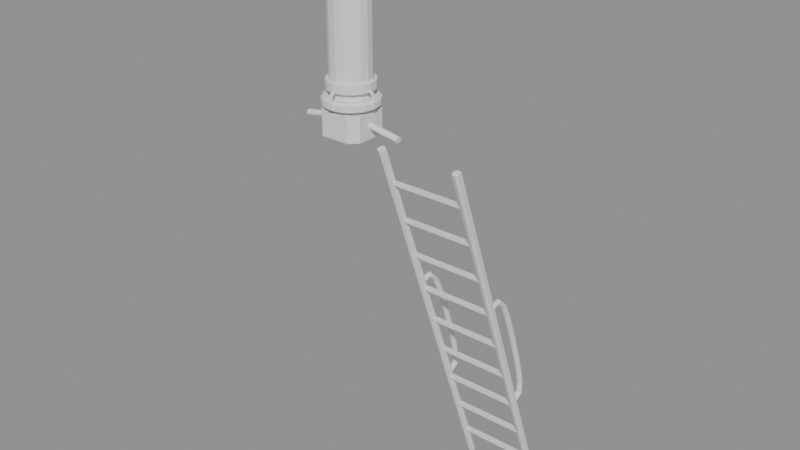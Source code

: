 # Source: submarine.blend  (saved by Blender 5.0.119; exported with 4.5.12 LTS)
import bpy
from mathutils import Matrix  # noqa: F401  (used for matrix-valued properties, if any)

bpy.ops.wm.read_factory_settings(use_empty=True)
scene = bpy.context.scene
scene.name = 'Modelled'

# ---- meshes
me_cube_007 = bpy.data.meshes.new('Cube.007')
me_cube_007.from_pydata([(2.387, -1.212, 3.255), (2.36, -1.215, 3.245), (2.349, -1.222, 3.219), (2.36, -1.229, 3.194), (2.387, -1.232, 3.183), (2.413, -1.229, 3.194), (2.424, -1.222, 3.219), (2.413, -1.215, 3.245), (2.387, -1.08, 3.136), (2.36, -1.09, 3.13), (2.349, -1.112, 3.116), (2.36, -1.134, 3.102), (2.387, -1.144, 3.096), (2.413, -1.134, 3.102), (2.424, -1.112, 3.116), (2.413, -1.09, 3.13), (2.387, -1.007, 2.994), (2.36, -1.017, 2.989), (2.349, -1.042, 2.978), (2.36, -1.066, 2.967), (2.387, -1.076, 2.963), (2.413, -1.066, 2.967), (2.424, -1.042, 2.978), (2.413, -1.017, 2.989), (2.387, -0.9477, 2.849), (2.36, -0.958, 2.845), (2.349, -0.9828, 2.835), (2.36, -1.008, 2.825), (2.387, -1.018, 2.821), (2.413, -1.008, 2.825), (2.424, -0.9828, 2.835), (2.413, -0.958, 2.845), (2.387, -0.8936, 2.703), (2.36, -0.9039, 2.699), (2.349, -0.9289, 2.69), (2.36, -0.954, 2.681), (2.387, -0.9643, 2.677), (2.413, -0.954, 2.681), (2.424, -0.9289, 2.69), (2.413, -0.9039, 2.699), (2.387, -0.8422, 2.556), (2.36, -0.8526, 2.552), (2.349, -0.8777, 2.544), (2.36, -0.9029, 2.535), (2.387, -0.9133, 2.531), (2.413, -0.9029, 2.535), (2.424, -0.8777, 2.544), (2.413, -0.8526, 2.552), (2.387, -0.7924, 2.409), (2.36, -0.8028, 2.405), (2.349, -0.8281, 2.397), (2.36, -0.8533, 2.389), (2.387, -0.8638, 2.385), (2.413, -0.8533, 2.389), (2.424, -0.8281, 2.397), (2.413, -0.8028, 2.405), (2.387, -0.744, 2.261), (2.36, -0.7545, 2.258), (2.349, -0.7798, 2.25), (2.36, -0.8051, 2.242), (2.387, -0.8156, 2.238), (2.413, -0.8051, 2.242), (2.424, -0.7798, 2.25), (2.413, -0.7545, 2.258), (2.387, -0.6977, 2.113), (2.36, -0.7082, 2.109), (2.349, -0.7337, 2.102), (2.36, -0.7592, 2.094), (2.387, -0.7697, 2.091), (2.413, -0.7592, 2.094), (2.424, -0.7337, 2.102), (2.413, -0.7082, 2.109), (2.387, -0.6546, 1.962), (2.36, -0.6653, 1.96), (2.349, -0.691, 1.953), (2.36, -0.7168, 1.946), (2.387, -0.7274, 1.943), (2.413, -0.7168, 1.946), (2.424, -0.691, 1.953), (2.413, -0.6653, 1.96), (2.387, -0.6208, 1.807), (2.36, -0.6317, 1.806), (2.349, -0.658, 1.802), (2.36, -0.6843, 1.798), (2.387, -0.6952, 1.796), (2.413, -0.6843, 1.798), (2.424, -0.658, 1.802), (2.413, -0.6317, 1.806), (2.387, -0.6279, 1.633), (2.36, -0.6379, 1.638), (2.349, -0.6619, 1.649), (2.36, -0.686, 1.661), (2.387, -0.6959, 1.665), (2.413, -0.686, 1.661), (2.424, -0.6619, 1.649), (2.413, -0.6379, 1.638), (1.38, -1.212, 3.255), (1.353, -1.215, 3.245), (1.342, -1.222, 3.219), (1.353, -1.229, 3.194), (1.38, -1.232, 3.183), (1.406, -1.229, 3.194), (1.417, -1.222, 3.219), (1.406, -1.215, 3.245), (1.38, -1.08, 3.136), (1.353, -1.09, 3.13), (1.342, -1.112, 3.116), (1.353, -1.134, 3.102), (1.38, -1.144, 3.096), (1.406, -1.134, 3.102), (1.417, -1.112, 3.116), (1.406, -1.09, 3.13), (1.38, -1.007, 2.994), (1.353, -1.017, 2.989), (1.342, -1.042, 2.978), (1.353, -1.066, 2.967), (1.38, -1.076, 2.963), (1.406, -1.066, 2.967), (1.417, -1.042, 2.978), (1.406, -1.017, 2.989), (1.38, -0.9477, 2.849), (1.353, -0.958, 2.845), (1.342, -0.9828, 2.835), (1.353, -1.008, 2.825), (1.38, -1.018, 2.821), (1.406, -1.008, 2.825), (1.417, -0.9828, 2.835), (1.406, -0.958, 2.845), (1.38, -0.8936, 2.703), (1.353, -0.9039, 2.699), (1.342, -0.9289, 2.69), (1.353, -0.954, 2.681), (1.38, -0.9643, 2.677), (1.406, -0.954, 2.681), (1.417, -0.9289, 2.69), (1.406, -0.9039, 2.699), (1.38, -0.8422, 2.556), (1.353, -0.8526, 2.552), (1.342, -0.8777, 2.544), (1.353, -0.9029, 2.535), (1.38, -0.9133, 2.531), (1.406, -0.9029, 2.535), (1.417, -0.8777, 2.544), (1.406, -0.8526, 2.552), (1.38, -0.7924, 2.409), (1.353, -0.8028, 2.405), (1.342, -0.8281, 2.397), (1.353, -0.8533, 2.389), (1.38, -0.8638, 2.385), (1.406, -0.8533, 2.389), (1.417, -0.8281, 2.397), (1.406, -0.8028, 2.405), (1.38, -0.744, 2.261), (1.353, -0.7545, 2.258), (1.342, -0.7798, 2.25), (1.353, -0.8051, 2.242), (1.38, -0.8156, 2.238), (1.406, -0.8051, 2.242), (1.417, -0.7798, 2.25), (1.406, -0.7545, 2.258), (1.38, -0.6977, 2.113), (1.353, -0.7082, 2.109), (1.342, -0.7337, 2.102), (1.353, -0.7592, 2.094), (1.38, -0.7697, 2.091), (1.406, -0.7592, 2.094), (1.417, -0.7337, 2.102), (1.406, -0.7082, 2.109), (1.38, -0.6546, 1.962), (1.353, -0.6653, 1.96), (1.342, -0.691, 1.953), (1.353, -0.7168, 1.946), (1.38, -0.7274, 1.943), (1.406, -0.7168, 1.946), (1.417, -0.691, 1.953), (1.406, -0.6653, 1.96), (1.38, -0.6208, 1.807), (1.353, -0.6317, 1.806), (1.342, -0.658, 1.802), (1.353, -0.6843, 1.798), (1.38, -0.6952, 1.796), (1.406, -0.6843, 1.798), (1.417, -0.658, 1.802), (1.406, -0.6317, 1.806), (1.38, -0.6279, 1.633), (1.353, -0.6379, 1.638), (1.342, -0.6619, 1.649), (1.353, -0.686, 1.661), (1.38, -0.6959, 1.665), (1.406, -0.686, 1.661), (1.417, -0.6619, 1.649), (1.406, -0.6379, 1.638), (2.379, -2.051, 5.169), (2.438, -0.1996, -0.01446), (2.431, -2.062, 5.165), (2.434, -2.12, 5.144), (2.436, -0.2351, -0.02736), (2.406, -0.2572, -0.03542), (2.403, -2.14, 5.136), (2.368, -0.255, -0.03462), (2.339, -0.204, -0.01606), (2.352, -2.129, 5.14), (2.348, -2.071, 5.161), (2.401, -0.1641, -0.001546), (1.385, -2.05, 5.169), (1.432, -0.2121, -0.01898), (1.431, -2.073, 5.16), (1.418, -2.13, 5.14), (1.42, -0.2456, -0.03118), (1.385, -0.2592, -0.03616), (1.382, -2.142, 5.136), (1.349, -0.2476, -0.0319), (1.336, -0.1911, -0.01135), (1.336, -2.118, 5.144), (1.349, -2.061, 5.165), (1.407, -0.1685, -0.003116), (1.385, -0.7286, 1.524), (2.384, -0.7286, 1.524), (1.385, -0.9194, 2.054), (2.384, -0.9194, 2.054), (1.385, -1.11, 2.584), (2.384, -1.11, 2.584), (1.385, -1.301, 3.114), (2.384, -1.301, 3.114), (1.385, -1.492, 3.643), (2.384, -1.492, 3.643), (1.385, -1.682, 4.173), (2.384, -1.682, 4.173), (1.385, -1.873, 4.703), (2.384, -1.873, 4.703), (1.387, -1.873, 4.684), (1.393, -1.873, 4.674), (1.429, -1.905, 4.703), (1.387, -1.88, 4.703), (1.426, -1.709, 4.173), (1.389, -1.687, 4.173), (1.429, -1.894, 4.674), (1.426, -1.699, 4.144), (1.399, -1.682, 4.144), (1.389, -1.682, 4.16), (1.424, -1.514, 3.643), (1.391, -1.495, 3.643), (1.391, -1.492, 3.635), (1.404, -1.492, 3.615), (1.422, -1.318, 3.114), (1.394, -1.302, 3.114), (1.424, -1.503, 3.615), (1.421, -1.308, 3.085), (1.41, -1.301, 3.085), (1.394, -1.301, 3.111), (1.397, -1.11, 2.584), (1.415, -1.11, 2.555), (1.419, -1.123, 2.584), (1.419, -1.112, 2.555), (1.417, -0.9275, 2.054), (1.403, -0.9194, 2.054), (1.417, -0.9194, 2.032), (1.414, -0.732, 1.524), (1.408, -0.7286, 1.524), (1.414, -0.7286, 1.515), (1.385, -1.873, 4.683), (1.385, -1.88, 4.703), (1.385, -1.689, 4.173), (1.385, -1.682, 4.156), (1.385, -1.497, 3.643), (1.385, -1.492, 3.629), (1.385, -1.305, 3.114), (1.385, -1.301, 3.102), (1.394, -1.11, 2.584), (1.385, -1.11, 2.576), (1.385, -1.113, 2.584), (1.385, -0.9213, 2.054), (1.391, -0.9194, 2.054), (1.385, -0.9194, 2.049), (1.385, -0.7294, 1.524), (1.388, -0.7286, 1.524), (1.385, -0.7286, 1.522), (1.431, -1.909, 4.703), (1.431, -1.719, 4.173), (1.431, -1.899, 4.674), (1.431, -1.708, 4.144), (1.431, -1.528, 3.643), (1.432, -1.338, 3.114), (1.432, -1.518, 3.615), (1.432, -1.327, 3.085), (1.432, -1.148, 2.584), (1.432, -1.137, 2.555), (1.432, -0.9571, 2.054), (1.418, -0.9194, 2.025), (1.432, -0.9467, 2.025), (1.432, -0.7667, 1.524), (1.432, -0.7563, 1.495), (1.418, -0.7286, 1.495), (1.432, -0.5763, 0.9946), (1.412, -0.5379, 0.9946), (1.418, -0.5379, 0.9657), (1.432, -0.5659, 0.9657), (1.412, -0.3471, 0.4649), (1.418, -0.3471, 0.436), (1.432, -0.3859, 0.4649), (1.432, -0.3756, 0.436), (1.421, -1.946, 4.674), (1.424, -1.946, 4.703), (1.424, -1.755, 4.173), (1.422, -1.755, 4.144), (1.424, -1.565, 3.643), (1.424, -1.374, 3.114), (1.42, -0.6108, 0.971), (1.415, -0.6108, 0.9657), (1.42, -0.6088, 0.9657), (1.42, -0.4158, 0.436), (1.41, -0.42, 0.436), (1.42, -0.42, 0.4475), (1.422, -1.565, 3.615), (1.421, -1.374, 3.085), (1.424, -1.183, 2.584), (1.421, -1.183, 2.555), (1.424, -0.9923, 2.054), (1.42, -0.9923, 2.025), (1.42, -0.8015, 1.495), (1.423, -0.8015, 1.524), (1.422, -0.6108, 0.9946), (1.422, -0.42, 0.4649), (2.381, -1.873, 4.681), (2.384, -1.873, 4.68), (2.384, -1.882, 4.703), (2.381, -1.881, 4.703), (2.383, -1.688, 4.173), (2.384, -1.688, 4.173), (2.384, -1.682, 4.158), (2.383, -1.682, 4.159), (2.347, -1.906, 4.703), (2.347, -1.896, 4.674), (2.347, -1.715, 4.173), (2.346, -1.704, 4.144), (2.346, -1.524, 3.643), (2.346, -1.513, 3.615), (2.345, -1.333, 3.114), (2.345, -1.322, 3.085), (2.344, -1.142, 2.584), (2.343, -0.9507, 2.054), (2.344, -1.131, 2.555), (2.343, -0.9402, 2.025), (2.342, -0.7596, 1.524), (2.342, -0.7492, 1.495), (2.341, -0.5685, 0.9946), (2.341, -0.5581, 0.9657), (2.34, -0.3775, 0.4649), (2.34, -0.367, 0.436), (2.378, -1.873, 4.674), (2.376, -1.682, 4.144), (2.384, -1.492, 3.633), (2.384, -1.496, 3.643), (2.375, -1.492, 3.615), (2.384, -1.304, 3.114), (2.384, -1.301, 3.105), (2.374, -1.301, 3.085), (2.384, -1.112, 2.584), (2.384, -1.11, 2.578), (2.372, -1.11, 2.555), (2.384, -0.9205, 2.054), (2.371, -0.9194, 2.025), (2.384, -0.9194, 2.051), (2.384, -0.7286, 1.524), (2.384, -0.7288, 1.524), (2.37, -0.7286, 1.495), (2.383, -0.5379, 0.9946), (2.369, -0.5379, 0.9657), (2.382, -0.3471, 0.4649), (2.367, -0.3471, 0.436), (2.35, -1.946, 4.703), (2.35, -1.946, 4.674), (2.349, -1.755, 4.173), (2.349, -1.755, 4.144), (2.348, -1.565, 3.643), (2.348, -1.559, 3.615), (2.348, -1.565, 3.628), (2.347, -1.372, 3.114), (2.347, -1.362, 3.085), (2.346, -1.175, 2.584), (2.344, -0.9769, 2.054), (2.345, -1.164, 2.555), (2.344, -0.9661, 2.025), (2.343, -0.7791, 1.524), (2.343, -0.7683, 1.495), (2.342, -0.5813, 0.9946), (2.342, -0.5705, 0.9657), (2.34, -0.3836, 0.4649), (2.34, -0.3728, 0.436), (2.351, -1.565, 3.615), (2.348, -1.374, 3.114), (2.353, -1.374, 3.085), (2.355, -1.183, 2.555), (2.35, -1.183, 2.584), (2.357, -0.9923, 2.025), (2.352, -0.9923, 2.054), (2.354, -0.8015, 1.524), (2.359, -0.8015, 1.495), (2.356, -0.6108, 0.9946), (2.362, -0.6108, 0.9657), (2.359, -0.42, 0.4649), (2.364, -0.42, 0.436), (1.38, -1.352, 3.236), (1.376, -1.352, 3.235), (1.353, -1.357, 3.225), (1.368, -1.354, 3.232), (1.372, -1.353, 3.233), (1.393, -1.345, 3.232), (1.406, -1.35, 3.226), (1.342, -1.361, 3.198), (1.417, -1.347, 3.2), (1.344, -1.353, 3.204), (1.406, -1.332, 3.176), (1.353, -1.339, 3.175), (1.344, -1.35, 3.195), (1.38, -1.326, 3.167), (1.393, -1.323, 3.173), (1.369, -1.331, 3.17), (1.377, -1.327, 3.167), (1.372, -1.33, 3.169), (1.38, -0.7674, 1.623), (1.384, -0.7654, 1.623), (1.353, -0.7717, 1.609), (1.342, -0.7661, 1.582), (1.406, -0.7607, 1.615), (1.4, -0.7586, 1.62), (1.399, -0.7593, 1.62), (1.394, -0.7613, 1.621), (1.4, -0.7395, 1.567), (1.406, -0.743, 1.567), (1.353, -0.7539, 1.56), (1.417, -0.7602, 1.586), (1.414, -0.7537, 1.583), (1.414, -0.7582, 1.595), (1.38, -0.7425, 1.555), (1.385, -0.7417, 1.558), (1.399, -0.7397, 1.566), (1.394, -0.7403, 1.564), (2.387, -1.346, 3.237), (2.387, -1.347, 3.237), (2.36, -1.361, 3.224), (2.413, -1.348, 3.226), (2.349, -1.36, 3.198), (2.424, -1.346, 3.2), (2.42, -1.345, 3.212), (2.419, -1.337, 3.191), (2.413, -1.33, 3.177), (2.36, -1.343, 3.174), (2.388, -1.321, 3.168), (2.387, -1.321, 3.167), (2.387, -0.7636, 1.626), (2.394, -0.7581, 1.626), (2.36, -0.7759, 1.606), (2.349, -0.7736, 1.577), (2.413, -0.7612, 1.615), (2.41, -0.7591, 1.618), (2.413, -0.7436, 1.567), (2.41, -0.7406, 1.567), (2.36, -0.7581, 1.557), (2.424, -0.7621, 1.585), (2.394, -0.7353, 1.564), (2.387, -0.7388, 1.557)], [], [(1, 0, 7, 6, 5, 4, 3, 2), (0, 8, 9, 1), (1, 9, 10, 2), (2, 10, 11, 3), (3, 11, 12, 4), (4, 12, 13, 5), (5, 13, 14, 6), (9, 8, 15, 14, 13, 12, 11, 10), (6, 14, 15, 7), (7, 15, 8, 0), (8, 16, 17, 9), (9, 17, 18, 10), (10, 18, 19, 11), (11, 19, 20, 12), (12, 20, 21, 13), (13, 21, 22, 14), (17, 16, 23, 22, 21, 20, 19, 18), (14, 22, 23, 15), (15, 23, 16, 8), (16, 24, 25, 17), (17, 25, 26, 18), (18, 26, 27, 19), (19, 27, 28, 20), (20, 28, 29, 21), (21, 29, 30, 22), (25, 24, 31, 30, 29, 28, 27, 26), (22, 30, 31, 23), (23, 31, 24, 16), (24, 32, 33, 25), (25, 33, 34, 26), (26, 34, 35, 27), (27, 35, 36, 28), (28, 36, 37, 29), (29, 37, 38, 30), (33, 32, 39, 38, 37, 36, 35, 34), (30, 38, 39, 31), (31, 39, 32, 24), (32, 40, 41, 33), (33, 41, 42, 34), (34, 42, 43, 35), (35, 43, 44, 36), (36, 44, 45, 37), (37, 45, 46, 38), (41, 40, 47, 46, 45, 44, 43, 42), (38, 46, 47, 39), (39, 47, 40, 32), (40, 48, 49, 41), (41, 49, 50, 42), (42, 50, 51, 43), (43, 51, 52, 44), (44, 52, 53, 45), (45, 53, 54, 46), (49, 48, 55, 54, 53, 52, 51, 50), (46, 54, 55, 47), (47, 55, 48, 40), (48, 56, 57, 49), (49, 57, 58, 50), (50, 58, 59, 51), (51, 59, 60, 52), (52, 60, 61, 53), (53, 61, 62, 54), (57, 56, 63, 62, 61, 60, 59, 58), (54, 62, 63, 55), (55, 63, 56, 48), (56, 64, 65, 57), (57, 65, 66, 58), (58, 66, 67, 59), (59, 67, 68, 60), (60, 68, 69, 61), (61, 69, 70, 62), (65, 64, 71, 70, 69, 68, 67, 66), (62, 70, 71, 63), (63, 71, 64, 56), (64, 72, 73, 65), (65, 73, 74, 66), (66, 74, 75, 67), (67, 75, 76, 68), (68, 76, 77, 69), (69, 77, 78, 70), (73, 72, 79, 78, 77, 76, 75, 74), (70, 78, 79, 71), (71, 79, 72, 64), (72, 80, 81, 73), (73, 81, 82, 74), (74, 82, 83, 75), (75, 83, 84, 76), (76, 84, 85, 77), (77, 85, 86, 78), (81, 80, 87, 86, 85, 84, 83, 82), (78, 86, 87, 79), (79, 87, 80, 72), (80, 88, 89, 81), (81, 89, 90, 82), (82, 90, 91, 83), (83, 91, 92, 84), (84, 92, 93, 85), (85, 93, 94, 86), (89, 88, 95, 94, 93, 92, 91, 90), (86, 94, 95, 87), (87, 95, 88, 80), (88, 461, 458, 89), (89, 458, 453, 90), (90, 453, 452, 91), (91, 452, 450, 92), (92, 450, 451, 455, 454, 93), (93, 454, 459, 94), (94, 459, 456, 95), (95, 456, 457, 460, 461, 88), (97, 96, 103, 102, 101, 100, 99, 98), (96, 104, 105, 97), (97, 105, 106, 98), (98, 106, 107, 99), (99, 107, 108, 100), (100, 108, 109, 101), (101, 109, 110, 102), (105, 104, 111, 110, 109, 108, 107, 106), (102, 110, 111, 103), (103, 111, 104, 96), (104, 112, 113, 105), (105, 113, 114, 106), (106, 114, 115, 107), (107, 115, 116, 108), (108, 116, 117, 109), (109, 117, 118, 110), (113, 112, 119, 118, 117, 116, 115, 114), (110, 118, 119, 111), (111, 119, 112, 104), (112, 120, 121, 113), (113, 121, 122, 114), (114, 122, 123, 115), (115, 123, 124, 116), (116, 124, 125, 117), (117, 125, 126, 118), (121, 120, 127, 126, 125, 124, 123, 122), (118, 126, 127, 119), (119, 127, 120, 112), (120, 128, 129, 121), (121, 129, 130, 122), (122, 130, 131, 123), (123, 131, 132, 124), (124, 132, 133, 125), (125, 133, 134, 126), (129, 128, 135, 134, 133, 132, 131, 130), (126, 134, 135, 127), (127, 135, 128, 120), (128, 136, 137, 129), (129, 137, 138, 130), (130, 138, 139, 131), (131, 139, 140, 132), (132, 140, 141, 133), (133, 141, 142, 134), (137, 136, 143, 142, 141, 140, 139, 138), (134, 142, 143, 135), (135, 143, 136, 128), (136, 144, 145, 137), (137, 145, 146, 138), (138, 146, 147, 139), (139, 147, 148, 140), (140, 148, 149, 141), (141, 149, 150, 142), (145, 144, 151, 150, 149, 148, 147, 146), (142, 150, 151, 143), (143, 151, 144, 136), (144, 152, 153, 145), (145, 153, 154, 146), (146, 154, 155, 147), (147, 155, 156, 148), (148, 156, 157, 149), (149, 157, 158, 150), (153, 152, 159, 158, 157, 156, 155, 154), (150, 158, 159, 151), (151, 159, 152, 144), (152, 160, 161, 153), (153, 161, 162, 154), (154, 162, 163, 155), (155, 163, 164, 156), (156, 164, 165, 157), (157, 165, 166, 158), (161, 160, 167, 166, 165, 164, 163, 162), (158, 166, 167, 159), (159, 167, 160, 152), (160, 168, 169, 161), (161, 169, 170, 162), (162, 170, 171, 163), (163, 171, 172, 164), (164, 172, 173, 165), (165, 173, 174, 166), (169, 168, 175, 174, 173, 172, 171, 170), (166, 174, 175, 167), (167, 175, 168, 160), (168, 176, 177, 169), (169, 177, 178, 170), (170, 178, 179, 171), (171, 179, 180, 172), (172, 180, 181, 173), (173, 181, 182, 174), (177, 176, 183, 182, 181, 180, 179, 178), (174, 182, 183, 175), (175, 183, 176, 168), (176, 184, 185, 177), (177, 185, 186, 178), (178, 186, 187, 179), (179, 187, 188, 180), (180, 188, 189, 181), (181, 189, 190, 182), (185, 184, 191, 190, 189, 188, 187, 186), (182, 190, 191, 183), (183, 191, 184, 176), (184, 434, 430, 185), (185, 430, 423, 186), (186, 423, 422, 187), (187, 422, 420, 188), (188, 420, 421, 427, 426, 425, 424, 189), (189, 424, 433, 431, 190), (190, 431, 432, 429, 191), (191, 429, 428, 436, 437, 435, 434, 184), (196, 193, 194, 195), (194, 193, 203, 457, 456, 459, 454, 455, 445, 443, 444), (201, 376, 389, 375, 377, 390, 391, 378, 379, 393, 392, 381, 380, 395, 394, 382, 383, 396, 397, 384, 385, 398, 399, 386, 387, 400, 401, 388, 200, 199), (197, 199, 200, 203, 193, 196), (192, 194, 444, 441, 438, 330, 329, 328, 327, 323, 324, 325, 326), (197, 196, 195, 198), (199, 197, 198, 201), (203, 200, 348, 369, 368, 347, 346, 367, 366, 345, 344, 365, 363, 364, 343, 342, 361, 362, 360, 340, 341, 359, 358, 357, 339, 338, 356, 355, 354, 337, 336, 353, 351, 352, 335, 334, 350, 330, 438, 439, 440, 442, 447, 449, 448, 451, 450, 452, 453, 458, 461, 460), (201, 202, 331, 370, 371, 332, 333, 372, 373, 334, 335, 374, 376), (195, 194, 192, 202, 201, 198), (208, 205, 300, 310), (206, 277, 232), (213, 212, 211), (209, 211, 212, 215, 205, 208), (204, 206, 232, 233), (209, 208, 310, 311, 312, 309, 308, 307, 207, 210), (211, 209, 210, 213), (215, 212, 414, 413, 417, 421, 420, 422, 423, 430, 434, 435, 274, 276, 275), (213, 214, 411, 409, 414, 212), (207, 206, 204, 214, 213, 210), (217, 258, 257, 290, 320, 396, 383, 343, 364), (219, 255, 254, 287, 317, 395, 380, 340, 360), (221, 250, 252, 285, 315, 393, 379, 339, 357), (223, 222, 266, 245, 244, 282, 306, 390, 377, 337, 354), (225, 224, 264, 241, 240, 281, 305, 374, 335, 352), (227, 226, 262, 235, 234, 278, 303, 372, 333, 327, 328), (229, 228, 261, 233, 232, 277, 302, 370, 331, 326, 325), (269, 270, 220), (243, 242, 265, 224, 225, 351, 353), (298, 297, 368, 369), (271, 272, 218), (275, 274, 435, 437, 215), (272, 271, 419, 418, 270, 269, 268, 426, 427), (268, 270, 418, 415, 416, 245, 266, 267, 249, 425, 426), (230, 231, 236, 234, 235), (239, 238, 237, 240, 241), (242, 243, 246, 244, 245, 416, 412, 410, 408, 407), (249, 248, 247, 252, 250, 251, 253, 254, 255, 256, 433, 424, 425), (318, 289, 288, 361, 342, 382, 394), (319, 291, 292, 365, 344, 384, 397), (238, 239, 263, 226, 227, 329, 330, 350), (301, 279, 236, 231, 349, 332, 371), (231, 230, 260, 228, 229, 324, 323, 349), (273, 271, 218), (304, 280, 237, 238, 350, 334, 373), (260, 261, 228), (251, 250, 221, 358, 359), (268, 269, 220), (316, 286, 253, 251, 359, 341, 381, 392), (312, 322, 299, 296, 309), (307, 321, 293, 291, 319, 320, 290, 289, 318, 317, 287, 286, 316, 315, 285, 284, 314, 306, 282, 283, 313, 305, 281, 280, 304, 303, 278, 279, 301, 302, 277, 206, 207), (292, 259, 258, 217, 363, 365), (275, 276, 216), (248, 249, 267, 222, 223, 355, 356), (295, 294, 366, 367), (314, 284, 247, 248, 356, 338, 378, 391), (288, 256, 255, 219, 362, 361), (272, 273, 218), (311, 310, 300, 298, 369, 348, 388, 401), (236, 279, 278, 234), (237, 280, 281, 240), (246, 283, 282, 244), (247, 284, 285, 252), (253, 286, 287, 254), (256, 288, 289, 290, 257, 432, 431, 433), (259, 292, 291, 293, 294, 295, 296, 299, 297, 298, 300, 205, 215), (276, 274, 216), (265, 264, 224), (274, 275, 216), (267, 266, 222), (263, 262, 226), (270, 268, 220), (313, 283, 246, 243, 353, 336, 375, 389), (308, 309, 296, 295, 367, 346, 386, 399), (375, 336, 337, 377), (378, 338, 339, 379), (381, 341, 340, 380), (382, 342, 343, 383), (384, 344, 345, 385), (386, 346, 347, 387), (388, 348, 200), (392, 393, 315, 316), (399, 398, 321, 307, 308), (327, 333, 332, 349, 323), (326, 331, 202, 192), (357, 358, 221), (364, 363, 217), (371, 370, 302, 301), (394, 395, 317, 318), (398, 385, 345, 366, 294, 293, 321), (354, 355, 223), (352, 351, 225), (401, 400, 322, 312, 311), (328, 329, 227), (325, 324, 229), (360, 362, 219), (400, 387, 347, 368, 297, 299, 322), (397, 396, 320, 319), (389, 376, 374, 305, 313), (373, 372, 303, 304), (391, 390, 306, 314), (413, 414, 409, 98, 99), (410, 412, 101, 102), (408, 410, 102, 103), (436, 428, 215), (407, 402, 403, 214, 204, 233, 261, 260, 230, 235, 262, 263, 239, 241, 264, 265, 242), (415, 418, 419, 417, 413, 99, 100), (405, 404, 411, 214), (437, 436, 215), (403, 406, 214), (402, 407, 408, 103, 96), (427, 421, 417, 419, 271, 273, 272), (406, 405, 214), (404, 405, 406, 403, 402, 96, 97), (428, 429, 432, 257, 258, 259, 215), (409, 411, 404, 97, 98), (412, 416, 415, 100, 101), (447, 442, 2, 3), (443, 445, 446, 5, 6), (441, 444, 443, 6, 7), (449, 447, 3, 4), (439, 438, 441, 7, 0), (440, 439, 0, 1), (442, 440, 1, 2), (446, 448, 449, 4, 5), (448, 446, 445, 455, 451), (460, 457, 203)])
_uv = me_cube_007.uv_layers.new(name='UVMap')
_uv.uv.foreach_set('vector', [0.4197, 0.4197, 0.25, 0.49, 0.08029, 0.4197, 0.01, 0.25, 0.08029, 0.08029, 0.25, 0.01, 0.4197, 0.08029, 0.49, 0.25, 1.0, 0.5, 1.0, 1.0, 0.875, 1.0, 0.875, 0.5, 0.875, 0.5, 0.875, 1.0, 0.75, 1.0, 0.75, 0.5, 0.75, 0.5, 0.75, 1.0, 0.625, 1.0, 0.625, 0.5, 0.625, 0.5, 0.625, 1.0, 0.5, 1.0, 0.5, 0.5, 0.5, 0.5, 0.5, 1.0, 0.375, 1.0, 0.375, 0.5, 0.375, 0.5, 0.375, 1.0, 0.25, 1.0, 0.25, 0.5, 0.4197, 0.4197, 0.25, 0.49, 0.08029, 0.4197, 0.01, 0.25, 0.08029, 0.08029, 0.25, 0.01, 0.4197, 0.08029, 0.49, 0.25, 0.25, 0.5, 0.25, 1.0, 0.125, 1.0, 0.125, 0.5, 0.125, 0.5, 0.125, 1.0, 0.0, 1.0, 0.0, 0.5, 1.0, 0.5, 1.0, 1.0, 0.875, 1.0, 0.875, 0.5, 0.875, 0.5, 0.875, 1.0, 0.75, 1.0, 0.75, 0.5, 0.75, 0.5, 0.75, 1.0, 0.625, 1.0, 0.625, 0.5, 0.625, 0.5, 0.625, 1.0, 0.5, 1.0, 0.5, 0.5, 0.5, 0.5, 0.5, 1.0, 0.375, 1.0, 0.375, 0.5, 0.375, 0.5, 0.375, 1.0, 0.25, 1.0, 0.25, 0.5, 0.4197, 0.4197, 0.25, 0.49, 0.08029, 0.4197, 0.01, 0.25, 0.08029, 0.08029, 0.25, 0.01, 0.4197, 0.08029, 0.49, 0.25, 0.25, 0.5, 0.25, 1.0, 0.125, 1.0, 0.125, 0.5, 0.125, 0.5, 0.125, 1.0, 0.0, 1.0, 0.0, 0.5, 1.0, 0.5, 1.0, 1.0, 0.875, 1.0, 0.875, 0.5, 0.875, 0.5, 0.875, 1.0, 0.75, 1.0, 0.75, 0.5, 0.75, 0.5, 0.75, 1.0, 0.625, 1.0, 0.625, 0.5, 0.625, 0.5, 0.625, 1.0, 0.5, 1.0, 0.5, 0.5, 0.5, 0.5, 0.5, 1.0, 0.375, 1.0, 0.375, 0.5, 0.375, 0.5, 0.375, 1.0, 0.25, 1.0, 0.25, 0.5, 0.4197, 0.4197, 0.25, 0.49, 0.08029, 0.4197, 0.01, 0.25, 0.08029, 0.08029, 0.25, 0.01, 0.4197, 0.08029, 0.49, 0.25, 0.25, 0.5, 0.25, 1.0, 0.125, 1.0, 0.125, 0.5, 0.125, 0.5, 0.125, 1.0, 0.0, 1.0, 0.0, 0.5, 1.0, 0.5, 1.0, 1.0, 0.875, 1.0, 0.875, 0.5, 0.875, 0.5, 0.875, 1.0, 0.75, 1.0, 0.75, 0.5, 0.75, 0.5, 0.75, 1.0, 0.625, 1.0, 0.625, 0.5, 0.625, 0.5, 0.625, 1.0, 0.5, 1.0, 0.5, 0.5, 0.5, 0.5, 0.5, 1.0, 0.375, 1.0, 0.375, 0.5, 0.375, 0.5, 0.375, 1.0, 0.25, 1.0, 0.25, 0.5, 0.4197, 0.4197, 0.25, 0.49, 0.08029, 0.4197, 0.01, 0.25, 0.08029, 0.08029, 0.25, 0.01, 0.4197, 0.08029, 0.49, 0.25, 0.25, 0.5, 0.25, 1.0, 0.125, 1.0, 0.125, 0.5, 0.125, 0.5, 0.125, 1.0, 0.0, 1.0, 0.0, 0.5, 1.0, 0.5, 1.0, 1.0, 0.875, 1.0, 0.875, 0.5, 0.875, 0.5, 0.875, 1.0, 0.75, 1.0, 0.75, 0.5, 0.75, 0.5, 0.75, 1.0, 0.625, 1.0, 0.625, 0.5, 0.625, 0.5, 0.625, 1.0, 0.5, 1.0, 0.5, 0.5, 0.5, 0.5, 0.5, 1.0, 0.375, 1.0, 0.375, 0.5, 0.375, 0.5, 0.375, 1.0, 0.25, 1.0, 0.25, 0.5, 0.4197, 0.4197, 0.25, 0.49, 0.08029, 0.4197, 0.01, 0.25, 0.08029, 0.08029, 0.25, 0.01, 0.4197, 0.08029, 0.49, 0.25, 0.25, 0.5, 0.25, 1.0, 0.125, 1.0, 0.125, 0.5, 0.125, 0.5, 0.125, 1.0, 0.0, 1.0, 0.0, 0.5, 1.0, 0.5, 1.0, 1.0, 0.875, 1.0, 0.875, 0.5, 0.875, 0.5, 0.875, 1.0, 0.75, 1.0, 0.75, 0.5, 0.75, 0.5, 0.75, 1.0, 0.625, 1.0, 0.625, 0.5, 0.625, 0.5, 0.625, 1.0, 0.5, 1.0, 0.5, 0.5, 0.5, 0.5, 0.5, 1.0, 0.375, 1.0, 0.375, 0.5, 0.375, 0.5, 0.375, 1.0, 0.25, 1.0, 0.25, 0.5, 0.4197, 0.4197, 0.25, 0.49, 0.08029, 0.4197, 0.01, 0.25, 0.08029, 0.08029, 0.25, 0.01, 0.4197, 0.08029, 0.49, 0.25, 0.25, 0.5, 0.25, 1.0, 0.125, 1.0, 0.125, 0.5, 0.125, 0.5, 0.125, 1.0, 0.0, 1.0, 0.0, 0.5, 1.0, 0.5, 1.0, 1.0, 0.875, 1.0, 0.875, 0.5, 0.875, 0.5, 0.875, 1.0, 0.75, 1.0, 0.75, 0.5, 0.75, 0.5, 0.75, 1.0, 0.625, 1.0, 0.625, 0.5, 0.625, 0.5, 0.625, 1.0, 0.5, 1.0, 0.5, 0.5, 0.5, 0.5, 0.5, 1.0, 0.375, 1.0, 0.375, 0.5, 0.375, 0.5, 0.375, 1.0, 0.25, 1.0, 0.25, 0.5, 0.4197, 0.4197, 0.25, 0.49, 0.08029, 0.4197, 0.01, 0.25, 0.08029, 0.08029, 0.25, 0.01, 0.4197, 0.08029, 0.49, 0.25, 0.25, 0.5, 0.25, 1.0, 0.125, 1.0, 0.125, 0.5, 0.125, 0.5, 0.125, 1.0, 0.0, 1.0, 0.0, 0.5, 1.0, 0.5, 1.0, 1.0, 0.875, 1.0, 0.875, 0.5, 0.875, 0.5, 0.875, 1.0, 0.75, 1.0, 0.75, 0.5, 0.75, 0.5, 0.75, 1.0, 0.625, 1.0, 0.625, 0.5, 0.625, 0.5, 0.625, 1.0, 0.5, 1.0, 0.5, 0.5, 0.5, 0.5, 0.5, 1.0, 0.375, 1.0, 0.375, 0.5, 0.375, 0.5, 0.375, 1.0, 0.25, 1.0, 0.25, 0.5, 0.4197, 0.4197, 0.25, 0.49, 0.08029, 0.4197, 0.01, 0.25, 0.08029, 0.08029, 0.25, 0.01, 0.4197, 0.08029, 0.49, 0.25, 0.25, 0.5, 0.25, 1.0, 0.125, 1.0, 0.125, 0.5, 0.125, 0.5, 0.125, 1.0, 0.0, 1.0, 0.0, 0.5, 1.0, 0.5, 1.0, 1.0, 0.875, 1.0, 0.875, 0.5, 0.875, 0.5, 0.875, 1.0, 0.75, 1.0, 0.75, 0.5, 0.75, 0.5, 0.75, 1.0, 0.625, 1.0, 0.625, 0.5, 0.625, 0.5, 0.625, 1.0, 0.5, 1.0, 0.5, 0.5, 0.5, 0.5, 0.5, 1.0, 0.375, 1.0, 0.375, 0.5, 0.375, 0.5, 0.375, 1.0, 0.25, 1.0, 0.25, 0.5, 0.4197, 0.4197, 0.25, 0.49, 0.08029, 0.4197, 0.01, 0.25, 0.08029, 0.08029, 0.25, 0.01, 0.4197, 0.08029, 0.49, 0.25, 0.25, 0.5, 0.25, 1.0, 0.125, 1.0, 0.125, 0.5, 0.125, 0.5, 0.125, 1.0, 0.0, 1.0, 0.0, 0.5, 1.0, 0.5, 1.0, 1.0, 0.875, 1.0, 0.875, 0.5, 0.875, 0.5, 0.875, 1.0, 0.75, 1.0, 0.75, 0.5, 0.75, 0.5, 0.75, 1.0, 0.625, 1.0, 0.625, 0.5, 0.625, 0.5, 0.625, 1.0, 0.5, 1.0, 0.5, 0.5, 0.5, 0.5, 0.5, 1.0, 0.375, 1.0, 0.375, 0.5, 0.375, 0.5, 0.375, 1.0, 0.25, 1.0, 0.25, 0.5, 0.4197, 0.4197, 0.25, 0.49, 0.08029, 0.4197, 0.01, 0.25, 0.08029, 0.08029, 0.25, 0.01, 0.4197, 0.08029, 0.49, 0.25, 0.25, 0.5, 0.25, 1.0, 0.125, 1.0, 0.125, 0.5, 0.125, 0.5, 0.125, 1.0, 0.0, 1.0, 0.0, 0.5, 1.0, 0.5, 1.0, 1.0, 0.875, 1.0, 0.875, 0.5, 0.875, 0.5, 0.875, 1.0, 0.75, 1.0, 0.75, 0.5, 0.75, 0.5, 0.75, 1.0, 0.625, 1.0, 0.625, 0.5, 0.625, 0.5, 0.625, 1.0, 0.5, 1.0, 0.5, 0.5, 0.5, 0.5, 0.5, 1.0, 0.375, 1.0, 0.375, 0.5, 0.375, 0.5, 0.375, 1.0, 0.25, 1.0, 0.25, 0.5, 0.4197, 0.4197, 0.25, 0.49, 0.08029, 0.4197, 0.01, 0.25, 0.08029, 0.08029, 0.25, 0.01, 0.4197, 0.08029, 0.49, 0.25, 0.25, 0.5, 0.25, 1.0, 0.125, 1.0, 0.125, 0.5, 0.125, 0.5, 0.125, 1.0, 0.0, 1.0, 0.0, 0.5, 1.0, 0.5, 1.0, 0.8801, 0.875, 0.929, 0.875, 0.5, 0.875, 0.5, 0.875, 0.929, 0.75, 0.9422, 0.75, 0.5, 0.75, 0.5, 0.75, 0.9422, 0.625, 0.9002, 0.625, 0.5, 0.625, 0.5, 0.625, 0.9002, 0.5, 0.8169, 0.5, 0.5, 0.5, 0.5, 0.5, 0.8169, 0.4647, 0.7992, 0.3882, 0.8221, 0.375, 0.8345, 0.375, 0.5, 0.375, 0.5, 0.375, 0.8345, 0.25, 0.8969, 0.25, 0.5, 0.25, 0.5, 0.25, 0.8969, 0.125, 0.8775, 0.125, 0.5, 0.125, 0.5, 0.125, 0.8775, 0.1107, 0.8687, 0.03723, 0.8621, 0.0, 0.8801, 0.0, 0.5, 0.4197, 0.4197, 0.25, 0.49, 0.08029, 0.4197, 0.01, 0.25, 0.08029, 0.08029, 0.25, 0.01, 0.4197, 0.08029, 0.49, 0.25, 1.0, 0.5, 1.0, 1.0, 0.875, 1.0, 0.875, 0.5, 0.875, 0.5, 0.875, 1.0, 0.75, 1.0, 0.75, 0.5, 0.75, 0.5, 0.75, 1.0, 0.625, 1.0, 0.625, 0.5, 0.625, 0.5, 0.625, 1.0, 0.5, 1.0, 0.5, 0.5, 0.5, 0.5, 0.5, 1.0, 0.375, 1.0, 0.375, 0.5, 0.375, 0.5, 0.375, 1.0, 0.25, 1.0, 0.25, 0.5, 0.4197, 0.4197, 0.25, 0.49, 0.08029, 0.4197, 0.01, 0.25, 0.08029, 0.08029, 0.25, 0.01, 0.4197, 0.08029, 0.49, 0.25, 0.25, 0.5, 0.25, 1.0, 0.125, 1.0, 0.125, 0.5, 0.125, 0.5, 0.125, 1.0, 0.0, 1.0, 0.0, 0.5, 1.0, 0.5, 1.0, 1.0, 0.875, 1.0, 0.875, 0.5, 0.875, 0.5, 0.875, 1.0, 0.75, 1.0, 0.75, 0.5, 0.75, 0.5, 0.75, 1.0, 0.625, 1.0, 0.625, 0.5, 0.625, 0.5, 0.625, 1.0, 0.5, 1.0, 0.5, 0.5, 0.5, 0.5, 0.5, 1.0, 0.375, 1.0, 0.375, 0.5, 0.375, 0.5, 0.375, 1.0, 0.25, 1.0, 0.25, 0.5, 0.4197, 0.4197, 0.25, 0.49, 0.08029, 0.4197, 0.01, 0.25, 0.08029, 0.08029, 0.25, 0.01, 0.4197, 0.08029, 0.49, 0.25, 0.25, 0.5, 0.25, 1.0, 0.125, 1.0, 0.125, 0.5, 0.125, 0.5, 0.125, 1.0, 0.0, 1.0, 0.0, 0.5, 1.0, 0.5, 1.0, 1.0, 0.875, 1.0, 0.875, 0.5, 0.875, 0.5, 0.875, 1.0, 0.75, 1.0, 0.75, 0.5, 0.75, 0.5, 0.75, 1.0, 0.625, 1.0, 0.625, 0.5, 0.625, 0.5, 0.625, 1.0, 0.5, 1.0, 0.5, 0.5, 0.5, 0.5, 0.5, 1.0, 0.375, 1.0, 0.375, 0.5, 0.375, 0.5, 0.375, 1.0, 0.25, 1.0, 0.25, 0.5, 0.4197, 0.4197, 0.25, 0.49, 0.08029, 0.4197, 0.01, 0.25, 0.08029, 0.08029, 0.25, 0.01, 0.4197, 0.08029, 0.49, 0.25, 0.25, 0.5, 0.25, 1.0, 0.125, 1.0, 0.125, 0.5, 0.125, 0.5, 0.125, 1.0, 0.0, 1.0, 0.0, 0.5, 1.0, 0.5, 1.0, 1.0, 0.875, 1.0, 0.875, 0.5, 0.875, 0.5, 0.875, 1.0, 0.75, 1.0, 0.75, 0.5, 0.75, 0.5, 0.75, 1.0, 0.625, 1.0, 0.625, 0.5, 0.625, 0.5, 0.625, 1.0, 0.5, 1.0, 0.5, 0.5, 0.5, 0.5, 0.5, 1.0, 0.375, 1.0, 0.375, 0.5, 0.375, 0.5, 0.375, 1.0, 0.25, 1.0, 0.25, 0.5, 0.4197, 0.4197, 0.25, 0.49, 0.08029, 0.4197, 0.01, 0.25, 0.08029, 0.08029, 0.25, 0.01, 0.4197, 0.08029, 0.49, 0.25, 0.25, 0.5, 0.25, 1.0, 0.125, 1.0, 0.125, 0.5, 0.125, 0.5, 0.125, 1.0, 0.0, 1.0, 0.0, 0.5, 1.0, 0.5, 1.0, 1.0, 0.875, 1.0, 0.875, 0.5, 0.875, 0.5, 0.875, 1.0, 0.75, 1.0, 0.75, 0.5, 0.75, 0.5, 0.75, 1.0, 0.625, 1.0, 0.625, 0.5, 0.625, 0.5, 0.625, 1.0, 0.5, 1.0, 0.5, 0.5, 0.5, 0.5, 0.5, 1.0, 0.375, 1.0, 0.375, 0.5, 0.375, 0.5, 0.375, 1.0, 0.25, 1.0, 0.25, 0.5, 0.4197, 0.4197, 0.25, 0.49, 0.08029, 0.4197, 0.01, 0.25, 0.08029, 0.08029, 0.25, 0.01, 0.4197, 0.08029, 0.49, 0.25, 0.25, 0.5, 0.25, 1.0, 0.125, 1.0, 0.125, 0.5, 0.125, 0.5, 0.125, 1.0, 0.0, 1.0, 0.0, 0.5, 1.0, 0.5, 1.0, 1.0, 0.875, 1.0, 0.875, 0.5, 0.875, 0.5, 0.875, 1.0, 0.75, 1.0, 0.75, 0.5, 0.75, 0.5, 0.75, 1.0, 0.625, 1.0, 0.625, 0.5, 0.625, 0.5, 0.625, 1.0, 0.5, 1.0, 0.5, 0.5, 0.5, 0.5, 0.5, 1.0, 0.375, 1.0, 0.375, 0.5, 0.375, 0.5, 0.375, 1.0, 0.25, 1.0, 0.25, 0.5, 0.4197, 0.4197, 0.25, 0.49, 0.08029, 0.4197, 0.01, 0.25, 0.08029, 0.08029, 0.25, 0.01, 0.4197, 0.08029, 0.49, 0.25, 0.25, 0.5, 0.25, 1.0, 0.125, 1.0, 0.125, 0.5, 0.125, 0.5, 0.125, 1.0, 0.0, 1.0, 0.0, 0.5, 1.0, 0.5, 1.0, 1.0, 0.875, 1.0, 0.875, 0.5, 0.875, 0.5, 0.875, 1.0, 0.75, 1.0, 0.75, 0.5, 0.75, 0.5, 0.75, 1.0, 0.625, 1.0, 0.625, 0.5, 0.625, 0.5, 0.625, 1.0, 0.5, 1.0, 0.5, 0.5, 0.5, 0.5, 0.5, 1.0, 0.375, 1.0, 0.375, 0.5, 0.375, 0.5, 0.375, 1.0, 0.25, 1.0, 0.25, 0.5, 0.4197, 0.4197, 0.25, 0.49, 0.08029, 0.4197, 0.01, 0.25, 0.08029, 0.08029, 0.25, 0.01, 0.4197, 0.08029, 0.49, 0.25, 0.25, 0.5, 0.25, 1.0, 0.125, 1.0, 0.125, 0.5, 0.125, 0.5, 0.125, 1.0, 0.0, 1.0, 0.0, 0.5, 1.0, 0.5, 1.0, 1.0, 0.875, 1.0, 0.875, 0.5, 0.875, 0.5, 0.875, 1.0, 0.75, 1.0, 0.75, 0.5, 0.75, 0.5, 0.75, 1.0, 0.625, 1.0, 0.625, 0.5, 0.625, 0.5, 0.625, 1.0, 0.5, 1.0, 0.5, 0.5, 0.5, 0.5, 0.5, 1.0, 0.375, 1.0, 0.375, 0.5, 0.375, 0.5, 0.375, 1.0, 0.25, 1.0, 0.25, 0.5, 0.4197, 0.4197, 0.25, 0.49, 0.08029, 0.4197, 0.01, 0.25, 0.08029, 0.08029, 0.25, 0.01, 0.4197, 0.08029, 0.49, 0.25, 0.25, 0.5, 0.25, 1.0, 0.125, 1.0, 0.125, 0.5, 0.125, 0.5, 0.125, 1.0, 0.0, 1.0, 0.0, 0.5, 1.0, 0.5, 1.0, 1.0, 0.875, 1.0, 0.875, 0.5, 0.875, 0.5, 0.875, 1.0, 0.75, 1.0, 0.75, 0.5, 0.75, 0.5, 0.75, 1.0, 0.625, 1.0, 0.625, 0.5, 0.625, 0.5, 0.625, 1.0, 0.5, 1.0, 0.5, 0.5, 0.5, 0.5, 0.5, 1.0, 0.375, 1.0, 0.375, 0.5, 0.375, 0.5, 0.375, 1.0, 0.25, 1.0, 0.25, 0.5, 0.4197, 0.4197, 0.25, 0.49, 0.08029, 0.4197, 0.01, 0.25, 0.08029, 0.08029, 0.25, 0.01, 0.4197, 0.08029, 0.49, 0.25, 0.25, 0.5, 0.25, 1.0, 0.125, 1.0, 0.125, 0.5, 0.125, 0.5, 0.125, 1.0, 0.0, 1.0, 0.0, 0.5, 1.0, 0.5, 1.0, 1.0, 0.875, 1.0, 0.875, 0.5, 0.875, 0.5, 0.875, 1.0, 0.75, 1.0, 0.75, 0.5, 0.75, 0.5, 0.75, 1.0, 0.625, 1.0, 0.625, 0.5, 0.625, 0.5, 0.625, 1.0, 0.5, 1.0, 0.5, 0.5, 0.5, 0.5, 0.5, 1.0, 0.375, 1.0, 0.375, 0.5, 0.375, 0.5, 0.375, 1.0, 0.25, 1.0, 0.25, 0.5, 0.4197, 0.4197, 0.25, 0.49, 0.08029, 0.4197, 0.01, 0.25, 0.08029, 0.08029, 0.25, 0.01, 0.4197, 0.08029, 0.49, 0.25, 0.25, 0.5, 0.25, 1.0, 0.125, 1.0, 0.125, 0.5, 0.125, 0.5, 0.125, 1.0, 0.0, 1.0, 0.0, 0.5, 1.0, 0.5, 1.0, 1.0, 0.875, 1.0, 0.875, 0.5, 0.875, 0.5, 0.875, 1.0, 0.75, 1.0, 0.75, 0.5, 0.75, 0.5, 0.75, 1.0, 0.625, 1.0, 0.625, 0.5, 0.625, 0.5, 0.625, 1.0, 0.5, 1.0, 0.5, 0.5, 0.5, 0.5, 0.5, 1.0, 0.375, 1.0, 0.375, 0.5, 0.375, 0.5, 0.375, 1.0, 0.25, 1.0, 0.25, 0.5, 0.4197, 0.4197, 0.25, 0.49, 0.08029, 0.4197, 0.01, 0.25, 0.08029, 0.08029, 0.25, 0.01, 0.4197, 0.08029, 0.49, 0.25, 0.25, 0.5, 0.25, 1.0, 0.125, 1.0, 0.125, 0.5, 0.125, 0.5, 0.125, 1.0, 0.0, 1.0, 0.0, 0.5, 1.0, 0.5, 1.0, 0.8928, 0.875, 0.9142, 0.875, 0.5, 0.875, 0.5, 0.875, 0.9142, 0.75, 0.9126, 0.75, 0.5, 0.75, 0.5, 0.75, 0.9126, 0.625, 0.8814, 0.625, 0.5, 0.625, 0.5, 0.625, 0.8814, 0.5, 0.8349, 0.5, 0.5, 0.5, 0.5, 0.5, 0.8349, 0.478, 0.8303, 0.4327, 0.8214, 0.4111, 0.8174, 0.4044, 0.8162, 0.375, 0.8325, 0.375, 0.5, 0.375, 0.5, 0.375, 0.8325, 0.2826, 0.8665, 0.25, 0.8893, 0.25, 0.5, 0.25, 0.5, 0.25, 0.8893, 0.2203, 0.8762, 0.125, 0.8752, 0.125, 0.5, 0.125, 0.5, 0.125, 0.8752, 0.09721, 0.8667, 0.09082, 0.8685, 0.07013, 0.8741, 0.02549, 0.8861, 0.0, 0.8928, 0.0, 0.5, 0.6302, 0.5, 0.7539, 0.5, 0.8241, 1.0, 0.6198, 1.0, 0.8241, 1.0, 0.7539, 0.5, 0.9197, 0.5, 0.8907, 0.6518, 0.8769, 0.6519, 0.8278, 0.654, 0.8773, 0.6566, 0.8897, 0.6567, 0.8606, 0.809, 0.8394, 0.8101, 0.8603, 0.811, 0.3241, 1.0, 0.2807, 0.8534, 0.2984, 0.8522, 0.2803, 0.8521, 0.2659, 0.8035, 0.2707, 0.8035, 0.308, 0.8011, 0.265, 0.8007, 0.2506, 0.7521, 0.2802, 0.7524, 0.3176, 0.7499, 0.2498, 0.7493, 0.2354, 0.7007, 0.2898, 0.7012, 0.3272, 0.6988, 0.2346, 0.6979, 0.2202, 0.6494, 0.2994, 0.6501, 0.3367, 0.6476, 0.2193, 0.6466, 0.2049, 0.598, 0.3089, 0.5989, 0.3463, 0.5965, 0.2041, 0.5952, 0.1897, 0.5466, 0.3185, 0.5478, 0.3559, 0.5453, 0.1889, 0.5438, 0.1759, 0.5, 0.3802, 0.5, 0.7558, 0.01292, 0.5924, 0.08162, 0.5563, 0.3473, 0.8473, 0.4437, 0.9871, 0.2558, 0.9184, 0.09236, 0.9881, 1.0, 0.8241, 1.0, 0.8603, 0.811, 0.8805, 0.8123, 0.9626, 0.8132, 0.9748, 0.9023, 0.9732, 0.9023, 0.9732, 0.9037, 0.975, 0.9037, 0.9817, 0.9529, 0.9731, 0.9527, 0.9731, 0.955, 0.982, 0.955, 0.5039, 0.5, 0.6302, 0.5, 0.6198, 1.0, 0.4961, 1.0, 0.3802, 0.5, 0.5039, 0.5, 0.4961, 1.0, 0.3241, 1.0, 0.01186, 0.5, 0.1759, 0.5, 0.171, 0.5437, 0.09774, 0.543, 0.05893, 0.5455, 0.1706, 0.5464, 0.1652, 0.5948, 0.08969, 0.5942, 0.0502, 0.5967, 0.1649, 0.5976, 0.1595, 0.646, 0.08145, 0.6453, 0.04176, 0.6478, 0.04175, 0.6478, 0.1592, 0.6488, 0.1538, 0.6971, 0.07298, 0.6965, 0.03615, 0.6987, 0.03612, 0.699, 0.1534, 0.6999, 0.148, 0.7483, 0.06424, 0.7476, 0.03034, 0.7496, 0.03027, 0.7502, 0.1477, 0.7511, 0.1423, 0.7995, 0.05516, 0.7988, 0.02426, 0.8006, 0.02416, 0.8014, 0.142, 0.8023, 0.1366, 0.8506, 0.04567, 0.8499, 0.01787, 0.8515, 0.01773, 0.8525, 0.1362, 0.8534, 0.1308, 0.9018, 0.03567, 0.9011, 0.01263, 0.9023, 0.01246, 0.8132, 0.0149, 0.8132, 0.09512, 0.8126, 0.1285, 0.8103, 0.09553, 0.8078, 0.01576, 0.8065, 0.01245, 0.8065, 0.01216, 0.6574, 0.03344, 0.6575, 0.108, 0.6563, 0.139, 0.6537, 0.1084, 0.6515, 0.03418, 0.6509, 0.01215, 0.6514, 0.3241, 1.0, 0.1198, 1.0, 0.1248, 0.9557, 0.25, 0.957, 0.2829, 0.9545, 0.1251, 0.9529, 0.1305, 0.9046, 0.2567, 0.9058, 0.2896, 0.9034, 0.1308, 0.9018, 0.1362, 0.8534, 0.2634, 0.8547, 0.2807, 0.8534, 0.4076, 0.08162, 0.4437, 0.3473, 0.2558, 0.4871, 0.09236, 0.4184, 0.05626, 0.1527, 0.2442, 0.01292, 0.6302, 0.5, 0.7539, 0.5, 0.7601, 0.5439, 0.6293, 0.5452, 0.8241, 1.0, 0.8179, 0.9558, 0.8326, 0.9557, 0.3241, 1.0, 0.1759, 0.5, 0.3802, 0.5, 0.7558, 0.01292, 0.5924, 0.08162, 0.5563, 0.3473, 0.8473, 0.4437, 0.9871, 0.2558, 0.9184, 0.09236, 0.9881, 1.0, 0.8241, 1.0, 0.8326, 0.9557, 0.982, 0.9549, 0.5039, 0.5, 0.6302, 0.5, 0.6293, 0.5452, 0.595, 0.5453, 0.6292, 0.5463, 0.6282, 0.5964, 0.6126, 0.5965, 0.6282, 0.5969, 0.6198, 1.0, 0.4961, 1.0, 0.3802, 0.5, 0.5039, 0.5, 0.4961, 1.0, 0.3241, 1.0, 0.01186, 0.5, 0.1759, 0.5, 0.1411, 0.8097, 0.1194, 0.8077, 0.08081, 0.807, 0.05056, 0.6573, 0.0621, 0.6575, 0.1267, 0.6564, 0.1536, 0.6539, 0.1269, 0.6516, 0.06242, 0.6508, 0.04929, 0.6511, 0.04863, 0.6478, 0.04865, 0.6476, 0.04335, 0.6478, 0.3241, 1.0, 0.1198, 1.0, 0.141, 0.8106, 0.1727, 0.8103, 0.1411, 0.8097, 0.1759, 0.5, 0.4076, 0.08162, 0.4437, 0.3473, 0.2558, 0.4871, 0.09236, 0.4184, 0.05626, 0.1527, 0.2442, 0.01292, 0.625, 0.5, 0.8692, 0.5, 0.8678, 0.5116, 0.8633, 0.6307, 0.8656, 0.75, 0.6325, 0.75, 0.6353, 0.6731, 0.6356, 0.6062, 0.625, 0.5005, 0.625, 0.5, 0.8706, 0.5, 0.8672, 0.5277, 0.8633, 0.6294, 0.8654, 0.75, 0.633, 0.75, 0.635, 0.6972, 0.6353, 0.6073, 0.625, 0.5037, 0.625, 0.5, 0.872, 0.5, 0.8666, 0.5438, 0.8634, 0.6282, 0.8653, 0.75, 0.6336, 0.75, 0.6346, 0.7213, 0.6351, 0.6083, 0.625, 0.507, 0.625, 0.5, 0.875, 0.5, 0.875, 0.5139, 0.8729, 0.5038, 0.8659, 0.5599, 0.8634, 0.6269, 0.8653, 0.75, 0.6341, 0.75, 0.6343, 0.7453, 0.6348, 0.6094, 0.625, 0.5102, 0.625, 0.5, 0.875, 0.5, 0.875, 0.5176, 0.8735, 0.5103, 0.8653, 0.576, 0.8635, 0.6257, 0.8653, 0.75, 0.634, 0.75, 0.6346, 0.6105, 0.625, 0.5135, 0.625, 0.5, 0.875, 0.5, 0.875, 0.5214, 0.8741, 0.5169, 0.8647, 0.5921, 0.8635, 0.6244, 0.8654, 0.75, 0.6338, 0.75, 0.6344, 0.6115, 0.6251, 0.5181, 0.625, 0.5185, 0.625, 0.5, 0.875, 0.5, 0.875, 0.5251, 0.8747, 0.5234, 0.8641, 0.6082, 0.8635, 0.6232, 0.8654, 0.75, 0.6336, 0.75, 0.6341, 0.6126, 0.6257, 0.5269, 0.625, 0.5293, 0.5543, 0.25, 0.625, 0.2398, 0.625, 0.25, 0.375, 0.2547, 0.5535, 0.2515, 0.5024, 0.25, 0.625, 0.25, 0.625, 0.5, 0.5313, 0.5, 0.375, 0.4977, 0.375, 0.2581, 0.625, 0.2567, 0.625, 0.4994, 0.375, 0.4958, 0.875, 0.5064, 0.8737, 0.5, 0.875, 0.5, 0.04335, 0.6478, 0.04863, 0.6478, 0.04929, 0.6511, 0.02641, 0.6515, 0.01186, 0.5, 0.03097, 0.699, 0.04385, 0.699, 0.07107, 0.8069, 0.0572, 0.8067, 0.03891, 0.7502, 0.03899, 0.7494, 0.01806, 0.7501, 0.01575, 0.6569, 0.02695, 0.6571, 0.01806, 0.7501, 0.03891, 0.7502, 0.0572, 0.8067, 0.05036, 0.8066, 0.01245, 0.807, 0.01244, 0.8013, 0.03377, 0.8014, 0.03388, 0.8003, 0.01244, 0.801, 0.01216, 0.6569, 0.01575, 0.6569, 0.9817, 0.9531, 0.9593, 0.9522, 0.8331, 0.9529, 0.8424, 0.9044, 0.975, 0.9037, 0.9748, 0.9024, 0.9407, 0.9011, 0.8429, 0.9016, 0.8522, 0.8531, 0.9679, 0.8525, 0.9678, 0.8517, 0.9221, 0.8499, 0.8527, 0.8503, 0.862, 0.8018, 0.9609, 0.8013, 0.9617, 0.807, 0.9161, 0.8076, 0.8771, 0.8101, 0.916, 0.8124, 0.9625, 0.8127, 0.9609, 0.801, 0.9036, 0.7988, 0.8626, 0.799, 0.8718, 0.7505, 0.949, 0.7501, 0.885, 0.7476, 0.8724, 0.7477, 0.8816, 0.6992, 0.9304, 0.699, 0.882, 0.6971, 0.8901, 0.6548, 0.9192, 0.6566, 0.9412, 0.6569, 0.1337, 0.75, 0.1367, 0.5938, 0.1331, 0.5, 0.3718, 0.5, 0.3647, 0.5715, 0.365, 0.6602, 0.3683, 0.75, 0.1336, 0.75, 0.1367, 0.595, 0.1331, 0.5, 0.3715, 0.5, 0.3644, 0.5704, 0.3647, 0.6361, 0.3689, 0.75, 0.375, 0.2533, 0.5081, 0.2509, 0.4764, 0.25, 0.625, 0.25, 0.625, 0.5, 0.4974, 0.5, 0.5003, 0.4999, 0.375, 0.4981, 0.134, 0.75, 0.1365, 0.5875, 0.1359, 0.5716, 0.1269, 0.5, 0.3734, 0.5, 0.3658, 0.5768, 0.3665, 0.75, 0.375, 0.2519, 0.4627, 0.2504, 0.4504, 0.25, 0.625, 0.25, 0.625, 0.5, 0.4235, 0.5, 0.4393, 0.4993, 0.375, 0.4984, 0.5803, 0.25, 0.625, 0.2436, 0.625, 0.25, 0.1341, 0.75, 0.1365, 0.5887, 0.1353, 0.5555, 0.1283, 0.5, 0.3731, 0.5, 0.3656, 0.5757, 0.3663, 0.75, 0.4504, 0.25, 0.625, 0.2249, 0.625, 0.25, 0.375, 0.2575, 0.625, 0.253, 0.625, 0.5, 0.5764, 0.5, 0.375, 0.4971, 0.625, 0.2521, 0.5543, 0.25, 0.625, 0.25, 0.1338, 0.75, 0.1366, 0.5925, 0.1334, 0.5072, 0.1325, 0.5, 0.3721, 0.5, 0.3649, 0.5726, 0.3654, 0.6842, 0.3678, 0.75, 0.6292, 0.5463, 0.6499, 0.5478, 0.7605, 0.5467, 0.7673, 0.5951, 0.6282, 0.5964, 0.6282, 0.5969, 0.6564, 0.5989, 0.7676, 0.5979, 0.7744, 0.6462, 0.6284, 0.6476, 0.6628, 0.6501, 0.7748, 0.649, 0.7816, 0.6973, 0.6348, 0.6988, 0.6694, 0.7012, 0.782, 0.7001, 0.7888, 0.7485, 0.6413, 0.7499, 0.6759, 0.7524, 0.7892, 0.7513, 0.796, 0.7996, 0.6478, 0.8011, 0.6821, 0.8035, 0.7964, 0.8024, 0.8032, 0.8508, 0.6543, 0.8522, 0.688, 0.8547, 0.8036, 0.8536, 0.8104, 0.9019, 0.6604, 0.9034, 0.6939, 0.9058, 0.8108, 0.9047, 0.8175, 0.953, 0.6663, 0.9545, 0.6999, 0.957, 0.8179, 0.9558, 0.8241, 1.0, 0.6198, 1.0, 0.375, 0.2581, 0.5458, 0.2572, 0.625, 0.2558, 0.625, 0.5, 0.6215, 0.5, 0.375, 0.4965, 0.625, 0.2505, 0.6063, 0.25, 0.625, 0.25, 0.375, 0.2561, 0.5989, 0.2521, 0.5283, 0.25, 0.625, 0.25, 0.625, 0.5, 0.5539, 0.5, 0.375, 0.4974, 0.375, 0.2581, 0.625, 0.2568, 0.625, 0.4997, 0.375, 0.4961, 0.134, 0.75, 0.1366, 0.5913, 0.134, 0.5233, 0.1311, 0.5, 0.3724, 0.5, 0.3651, 0.5736, 0.3657, 0.7083, 0.3672, 0.75, 0.375, 0.2581, 0.4359, 0.2578, 0.625, 0.2544, 0.625, 0.5, 0.599, 0.5, 0.375, 0.4968, 0.625, 0.2513, 0.5803, 0.25, 0.625, 0.25, 0.1312, 0.75, 0.1336, 0.7356, 0.1368, 0.5975, 0.1331, 0.5, 0.3708, 0.5, 0.364, 0.5683, 0.364, 0.5879, 0.37, 0.75, 0.8331, 0.9529, 0.8175, 0.953, 0.8108, 0.9047, 0.8424, 0.9044, 0.8429, 0.9016, 0.8104, 0.9019, 0.8036, 0.8536, 0.8522, 0.8531, 0.8527, 0.8503, 0.8032, 0.8508, 0.7964, 0.8024, 0.862, 0.8018, 0.8626, 0.799, 0.796, 0.7996, 0.7892, 0.7513, 0.8718, 0.7505, 0.8724, 0.7477, 0.7888, 0.7485, 0.782, 0.7001, 0.8816, 0.6992, 0.882, 0.6971, 0.8734, 0.6965, 0.7816, 0.6973, 0.7748, 0.649, 0.8914, 0.6479, 0.8903, 0.6536, 0.8719, 0.6541, 0.8901, 0.6548, 0.8916, 0.647, 0.8675, 0.6453, 0.7744, 0.6462, 0.7676, 0.5979, 0.8968, 0.5967, 0.8615, 0.5942, 0.7673, 0.5951, 0.7605, 0.5467, 0.8909, 0.5455, 0.8556, 0.543, 0.7601, 0.5439, 0.7539, 0.5, 0.9197, 0.5, 0.6063, 0.25, 0.625, 0.2473, 0.625, 0.25, 0.5024, 0.25, 0.625, 0.2324, 0.625, 0.25, 0.875, 0.5027, 0.8745, 0.5, 0.875, 0.5, 0.5283, 0.25, 0.625, 0.2361, 0.625, 0.25, 0.4764, 0.25, 0.625, 0.2286, 0.625, 0.25, 0.875, 0.5102, 0.8729, 0.5, 0.875, 0.5, 0.1341, 0.75, 0.1366, 0.59, 0.1346, 0.5394, 0.1297, 0.5, 0.3727, 0.5, 0.3654, 0.5747, 0.366, 0.7324, 0.3667, 0.75, 0.1325, 0.75, 0.1336, 0.7434, 0.1367, 0.5963, 0.1331, 0.5, 0.3711, 0.5, 0.3642, 0.5694, 0.3644, 0.612, 0.3694, 0.75, 0.2803, 0.8521, 0.1366, 0.8506, 0.142, 0.8023, 0.2659, 0.8035, 0.265, 0.8007, 0.1423, 0.7995, 0.1477, 0.7511, 0.2506, 0.7521, 0.2498, 0.7493, 0.148, 0.7483, 0.1534, 0.6999, 0.2354, 0.7007, 0.2346, 0.6979, 0.1538, 0.6971, 0.1592, 0.6488, 0.2202, 0.6494, 0.2193, 0.6466, 0.1595, 0.646, 0.1649, 0.5976, 0.2049, 0.598, 0.2041, 0.5952, 0.1652, 0.5948, 0.1706, 0.5464, 0.1897, 0.5466, 0.1889, 0.5438, 0.171, 0.5437, 0.1759, 0.5, 0.375, 0.7572, 0.625, 0.7586, 0.625, 0.9903, 0.375, 0.9912, 0.375, 0.7556, 0.625, 0.7569, 0.625, 0.9907, 0.4204, 0.9914, 0.375, 0.9925, 0.01263, 0.9037, 0.1305, 0.9046, 0.1251, 0.9529, 0.02501, 0.9523, 0.01273, 0.9529, 0.01273, 0.955, 0.1248, 0.9557, 0.1198, 1.0, 0.01282, 1.0, 0.625, 0.507, 0.5764, 0.5, 0.625, 0.5, 0.625, 0.5005, 0.6215, 0.5, 0.625, 0.5, 0.375, 0.7585, 0.625, 0.7586, 0.625, 0.9904, 0.375, 0.991, 0.375, 0.7567, 0.625, 0.758, 0.625, 0.9904, 0.375, 0.9913, 0.6319, 0.75, 0.6356, 0.6491, 0.6358, 0.6052, 0.6253, 0.5, 0.8682, 0.5, 0.8633, 0.6319, 0.8657, 0.75, 0.625, 0.5102, 0.5539, 0.5, 0.625, 0.5, 0.625, 0.5135, 0.5313, 0.5, 0.625, 0.5, 0.375, 0.755, 0.625, 0.7564, 0.625, 0.9908, 0.4748, 0.9914, 0.375, 0.9938, 0.625, 0.5185, 0.4974, 0.5, 0.625, 0.5, 0.625, 0.5293, 0.4235, 0.5, 0.625, 0.5, 0.625, 0.5037, 0.599, 0.5, 0.625, 0.5, 0.6314, 0.75, 0.6359, 0.625, 0.636, 0.6041, 0.6256, 0.5, 0.8683, 0.5, 0.8632, 0.6332, 0.8658, 0.75, 0.375, 0.7561, 0.625, 0.7575, 0.625, 0.9906, 0.375, 0.9914, 0.375, 0.7583, 0.494, 0.759, 0.625, 0.759, 0.625, 0.9903, 0.375, 0.9909, 0.375, 0.7587, 0.625, 0.7588, 0.625, 0.9904, 0.375, 0.9909, 0.375, 0.7578, 0.625, 0.7591, 0.625, 0.9903, 0.375, 0.991, 0.625, 0.5938, 0.7281, 0.5735, 0.75, 0.5406, 0.75, 1.0, 0.625, 1.0, 0.25, 0.5839, 0.375, 0.6188, 0.375, 1.0, 0.25, 1.0, 0.125, 0.5922, 0.25, 0.5839, 0.25, 1.0, 0.125, 1.0, 0.01562, 0.6517, 0.01215, 0.6518, 0.01186, 0.5, 0.01246, 0.8127, 0.04977, 0.8133, 0.05932, 0.8132, 0.1198, 1.0, 0.01282, 1.0, 0.01273, 0.9549, 0.0166, 0.9549, 0.01684, 0.953, 0.01273, 0.9531, 0.01263, 0.9037, 0.02269, 0.9038, 0.02288, 0.9021, 0.01263, 0.9024, 0.01253, 0.8525, 0.02838, 0.8526, 0.02853, 0.8512, 0.01253, 0.8517, 0.5, 0.6351, 0.5117, 0.631, 0.5343, 0.6232, 0.5503, 0.6177, 0.625, 0.5938, 0.625, 1.0, 0.5, 1.0, 0.08201, 0.813, 0.1192, 0.8125, 0.141, 0.8106, 0.1198, 1.0, 0.02641, 0.6515, 0.01562, 0.6517, 0.01186, 0.5, 0.05932, 0.8132, 0.07264, 0.8131, 0.1198, 1.0, 0.0, 0.5956, 0.06299, 0.6116, 0.125, 0.5922, 0.125, 1.0, 0.0, 1.0, 0.02695, 0.6571, 0.05056, 0.6573, 0.08081, 0.807, 0.07107, 0.8069, 0.04385, 0.699, 0.0439, 0.6985, 0.03097, 0.699, 0.07264, 0.8131, 0.08201, 0.813, 0.1198, 1.0, 0.875, 0.5722, 0.947, 0.5857, 0.9624, 0.5886, 0.984, 0.5926, 1.0, 0.5956, 1.0, 1.0, 0.875, 1.0, 0.9405, 0.6518, 0.9193, 0.6519, 0.8903, 0.6536, 0.8914, 0.6479, 0.9119, 0.6478, 0.8916, 0.647, 0.9197, 0.5, 0.75, 0.5406, 0.7735, 0.5697, 0.875, 0.5722, 0.875, 1.0, 0.75, 1.0, 0.375, 0.6188, 0.4354, 0.6489, 0.5, 0.6351, 0.5, 1.0, 0.375, 1.0, 0.625, 0.5774, 0.75, 0.5418, 0.75, 1.0, 0.625, 1.0, 0.25, 0.59, 0.3029, 0.6119, 0.375, 0.6263, 0.375, 1.0, 0.25, 1.0, 0.125, 0.5984, 0.1966, 0.6004, 0.25, 0.59, 0.25, 1.0, 0.125, 1.0, 0.5, 0.6537, 0.625, 0.5774, 0.625, 1.0, 0.5, 1.0, 0.0, 0.6098, 0.003795, 0.6115, 0.125, 0.5984, 0.125, 1.0, 0.0, 1.0, 0.875, 0.5589, 1.0, 0.6098, 1.0, 1.0, 0.875, 1.0, 0.75, 0.5418, 0.875, 0.5589, 0.875, 1.0, 0.75, 1.0, 0.375, 0.6263, 0.4948, 0.6563, 0.5, 0.6537, 0.5, 1.0, 0.375, 1.0, 0.9617, 0.8065, 0.8805, 0.8076, 0.8606, 0.809, 0.8897, 0.6567, 0.9412, 0.6574, 0.9404, 0.6514, 0.8907, 0.6518, 0.9197, 0.5])
me_cube_007.materials.append(None)
me_cube_007.update()
me_cube_008 = bpy.data.meshes.new('Cube.008')
me_cube_008.from_pydata([(-5.821e-10, -0.7786, 5.146), (0.1002, -0.7985, 5.146), (0.1852, -0.8553, 5.146), (0.242, -0.9402, 5.146), (0.2619, -1.04, 5.146), (0.242, -1.141, 5.146), (0.1852, -1.226, 5.146), (0.1002, -1.282, 5.146), (-5.821e-10, -1.302, 5.146), (-0.1002, -1.282, 5.146), (-0.1852, -1.226, 5.146), (-0.242, -1.141, 5.146), (-0.2619, -1.04, 5.146), (-0.242, -0.9402, 5.146), (-0.1852, -0.8553, 5.146), (-0.1002, -0.7985, 5.146), (0.1002, -0.7985, 5.241), (-2.328e-10, -0.7786, 5.241), (0.1852, -0.8553, 5.241), (0.242, -0.9402, 5.241), (0.2619, -1.04, 5.241), (0.242, -1.141, 5.241), (0.1852, -1.226, 5.241), (0.1002, -1.282, 5.241), (-2.328e-10, -1.302, 5.241), (-0.1002, -1.282, 5.241), (-0.1852, -1.226, 5.241), (-0.242, -1.141, 5.241), (-0.2619, -1.04, 5.241), (-0.242, -0.9402, 5.241), (-0.1852, -0.8553, 5.241), (-0.1002, -0.7985, 5.241), (0.1221, -0.7457, 5.241), (0.2256, -0.8149, 5.241), (0.2948, -0.9184, 5.241), (0.2948, -1.163, 5.241), (0.2256, -1.266, 5.241), (0.1221, -1.335, 5.241), (-0.1221, -1.335, 5.241), (-0.2256, -1.266, 5.241), (-0.2948, -1.163, 5.241), (-0.2948, -0.9184, 5.241), (-0.2256, -0.8149, 5.241), (-0.1221, -0.7457, 5.241), (0.1052, -0.7866, 5.355), (-8.149e-09, -0.7656, 5.355), (0.1943, -0.8461, 5.355), (0.2539, -0.9353, 5.355), (0.2748, -1.04, 5.355), (0.2539, -1.146, 5.355), (0.1943, -1.235, 5.355), (0.1052, -1.294, 5.355), (1.63e-09, -1.315, 5.355), (-0.1052, -1.294, 5.355), (-0.1943, -1.235, 5.355), (-0.2539, -1.146, 5.355), (-0.2748, -1.04, 5.355), (-0.2539, -0.9353, 5.355), (-0.1943, -0.8461, 5.355), (-0.1052, -0.7866, 5.355), (0.1221, -0.7457, 5.355), (-4.424e-09, -0.7214, 5.355), (0.2256, -0.8149, 5.355), (0.2948, -0.9184, 5.355), (0.319, -1.04, 5.355), (0.2948, -1.163, 5.355), (0.2256, -1.266, 5.355), (0.1221, -1.335, 5.355), (-4.424e-09, -1.359, 5.355), (-0.1221, -1.335, 5.355), (-0.2256, -1.266, 5.355), (-0.2948, -1.163, 5.355), (-0.319, -1.04, 5.355), (-0.2948, -0.9184, 5.355), (-0.2256, -0.8149, 5.355), (-0.1221, -0.7457, 5.355), (0.1052, -0.7866, 7.412), (6.869e-09, -0.7656, 7.412), (0.1943, -0.8461, 7.412), (0.2539, -0.9353, 7.412), (0.2748, -1.04, 7.412), (0.2539, -1.146, 7.412), (0.1943, -1.235, 7.412), (0.1052, -1.294, 7.412), (1.665e-08, -1.315, 7.412), (-0.1052, -1.294, 7.412), (-0.1943, -1.235, 7.412), (-0.2539, -1.146, 7.412), (-0.2748, -1.04, 7.412), (-0.2539, -0.9353, 7.412), (-0.1943, -0.8461, 7.412), (-0.1052, -0.7866, 7.412), (0.133, -0.7193, 5.146), (0.1435, -0.694, 5.119), (-5.821e-10, -0.6928, 5.146), (0.2458, -0.7946, 5.146), (0.2652, -0.7753, 5.119), (0.3212, -0.9074, 5.146), (0.3465, -0.8969, 5.119), (0.3477, -1.04, 5.146), (0.3212, -1.173, 5.146), (0.3465, -1.184, 5.119), (0.2458, -1.286, 5.146), (0.2652, -1.306, 5.119), (0.133, -1.362, 5.146), (0.1435, -1.387, 5.119), (-5.821e-10, -1.388, 5.146), (-0.133, -1.362, 5.146), (-0.1435, -1.387, 5.119), (-0.2458, -1.286, 5.146), (-0.2652, -1.306, 5.119), (-0.3212, -1.173, 5.146), (-0.3465, -1.184, 5.119), (-0.3477, -1.04, 5.146), (-0.3212, -0.9074, 5.146), (-0.3465, -0.8969, 5.119), (-0.2458, -0.7946, 5.146), (-0.2652, -0.7753, 5.119), (-0.133, -0.7193, 5.146), (-0.1435, -0.694, 5.119), (-9.313e-10, -0.7679, 5.021), (-5.821e-10, -0.6654, 5.041), (0.1435, -0.694, 5.041), (0.1043, -0.7886, 5.021), (0.2652, -0.7753, 5.041), (0.1927, -0.8477, 5.021), (0.3465, -0.8969, 5.041), (0.2518, -0.9361, 5.021), (0.375, -1.04, 5.041), (0.2726, -1.04, 5.021), (0.3465, -1.184, 5.041), (0.2518, -1.145, 5.021), (0.2652, -1.306, 5.041), (0.1927, -1.233, 5.021), (0.1435, -1.387, 5.041), (0.1043, -1.292, 5.021), (-5.821e-10, -1.415, 5.041), (0.0, -1.313, 5.021), (-0.1435, -1.387, 5.041), (-0.1043, -1.292, 5.021), (-0.2652, -1.306, 5.041), (-0.1927, -1.233, 5.021), (-0.3465, -1.184, 5.041), (-0.2518, -1.145, 5.021), (-0.375, -1.04, 5.041), (-0.2726, -1.04, 5.021), (-0.3465, -0.8969, 5.041), (-0.2518, -0.9361, 5.021), (-0.2652, -0.7753, 5.041), (-0.1927, -0.8477, 5.021), (-0.1435, -0.694, 5.041), (-0.1043, -0.7886, 5.021), (0.1356, -0.7131, 5.021), (-9.313e-10, -0.6861, 5.021), (0.2505, -0.7899, 5.021), (0.3273, -0.9049, 5.021), (0.3543, -1.04, 5.021), (0.3273, -1.176, 5.021), (0.2505, -1.291, 5.021), (0.1356, -1.368, 5.021), (0.0, -1.395, 5.021), (-0.1356, -1.368, 5.021), (-0.2505, -1.291, 5.021), (-0.3273, -1.176, 5.021), (-0.3543, -1.04, 5.021), (-0.3273, -0.9049, 5.021), (-0.2505, -0.7899, 5.021), (-0.1356, -0.7131, 5.021), (0.1043, -0.7886, 4.952), (-2.561e-09, -0.7679, 4.952), (0.1927, -0.8477, 4.952), (0.2518, -0.9361, 4.952), (0.2726, -1.04, 4.952), (0.2518, -1.145, 4.952), (0.1927, -1.233, 4.952), (0.1043, -1.292, 4.952), (-1.63e-09, -1.313, 4.952), (-0.1043, -1.292, 4.952), (-0.1927, -1.233, 4.952), (-0.2518, -1.145, 4.952), (-0.2726, -1.04, 4.952), (-0.2518, -0.9361, 4.952), (-0.1927, -0.8477, 4.952), (-0.1043, -0.7886, 4.952), (-0.03501, -0.6567, 5.052), (-0.03501, -0.6567, 5.125), (0.03155, -0.6567, 5.052), (0.03155, -0.6567, 5.125), (0.02246, -0.6567, 5.125), (-0.02296, -0.6567, 5.125), (0.01909, -0.7011, 5.206), (-0.02025, -0.701, 5.206), (0.01915, -0.6845, 5.217), (-0.0197, -0.6845, 5.217), (-0.3886, -1.077, 5.052), (-0.3886, -1.077, 5.125), (-0.3886, -1.01, 5.052), (-0.3886, -1.01, 5.125), (-0.363, -1.077, 5.125), (-0.3886, -1.019, 5.125), (-0.3886, -1.065, 5.125), (-0.3442, -1.023, 5.206), (-0.3443, -1.062, 5.206), (-0.3608, -1.023, 5.217), (-0.3608, -1.062, 5.217), (0.03155, -1.43, 5.052), (0.03155, -1.43, 5.125), (-0.03501, -1.43, 5.052), (-0.03501, -1.43, 5.125), (-0.03501, -1.405, 5.125), (0.03155, -1.405, 5.125), (-0.02592, -1.43, 5.125), (-0.02585, -1.405, 5.125), (0.0195, -1.43, 5.125), (-0.02255, -1.386, 5.206), (0.01679, -1.386, 5.206), (-0.02261, -1.403, 5.217), (0.01624, -1.403, 5.217), (0.3851, -1.01, 5.052), (0.3851, -1.01, 5.125), (0.3851, -1.077, 5.052), (0.3851, -1.077, 5.125), (0.3851, -1.068, 5.125), (0.3851, -1.022, 5.125), (0.3407, -1.064, 5.206), (0.3409, -1.025, 5.206), (0.3574, -1.064, 5.217), (0.3574, -1.026, 5.217), (-0.02074, -1.355, 5.241), (-1.746e-09, -1.359, 5.264), (-0.02007, -1.355, 5.269), (0.01744, -0.7249, 5.241), (0.01698, -0.7248, 5.261), (-1.513e-09, -0.7214, 5.258), (-9.313e-10, -0.7317, 5.241), (-0.01756, -0.7249, 5.261), (-0.01842, -0.7251, 5.241), (-0.01841, -0.7316, 5.241), (0.01728, -0.7318, 5.241), (0.3165, -1.028, 5.262), (0.319, -1.04, 5.259), (0.3163, -1.027, 5.241), (-0.3159, -1.025, 5.241), (-0.316, -1.025, 5.266), (-0.319, -1.04, 5.263), (0.3147, -1.062, 5.264), (0.3146, -1.063, 5.241), (-0.3153, -1.059, 5.267), (-0.3151, -1.06, 5.241), (-9.313e-10, -1.355, 5.241), (0.01496, -1.357, 5.241), (0.01381, -1.357, 5.267), (0.01496, -1.356, 5.241), (-0.02074, -1.355, 5.241), (0.03155, -0.6775, 5.125), (0.03155, -0.6717, 5.119), (0.02241, -0.6757, 5.125), (0.02204, -0.6845, 5.133), (-5.821e-10, -0.6856, 5.139), (0.3632, -1.01, 5.125), (0.3655, -1.022, 5.125), (0.3566, -1.04, 5.137), (0.3578, -1.022, 5.132), (0.369, -1.01, 5.119), (0.3102, -1.027, 5.241), (-0.3135, -1.025, 5.241), (-0.3136, -1.04, 5.241), (0.3102, -1.04, 5.241), (-0.3137, -1.06, 5.241), (0.3638, -1.068, 5.125), (0.358, -1.067, 5.13), (0.362, -1.077, 5.125), (0.3678, -1.077, 5.119), (0.31, -1.063, 5.241), (0.02012, -1.406, 5.125), (0.02437, -1.405, 5.125), (0.03155, -1.409, 5.119), (0.0201, -1.405, 5.126), (-5.821e-10, -1.403, 5.131), (0.03155, -1.403, 5.125), (0.03155, -0.6717, 5.052), (-5.821e-10, -0.6654, 5.052), (-0.02327, -0.6842, 5.133), (-0.02344, -0.6759, 5.125), (-0.03501, -0.6724, 5.119), (-0.03501, -0.6782, 5.125), (-0.03501, -0.6724, 5.052), (0.369, -1.01, 5.052), (0.375, -1.04, 5.052), (-0.369, -1.01, 5.119), (-0.3632, -1.01, 5.125), (0.3678, -1.077, 5.052), (-0.3651, -1.019, 5.125), (-0.3621, -1.02, 5.127), (-0.361, -1.04, 5.133), (-0.3626, -1.065, 5.126), (-0.3643, -1.065, 5.125), (-0.363, -1.072, 5.125), (-0.362, -1.077, 5.125), (-0.3678, -1.077, 5.119), (-0.03501, -1.403, 5.125), (-0.03501, -1.408, 5.119), (-0.02556, -1.405, 5.125), (-0.369, -1.01, 5.052), (-0.375, -1.04, 5.052), (-0.3678, -1.077, 5.052), (-5.821e-10, -1.415, 5.052), (0.03155, -1.409, 5.052), (-0.03501, -1.408, 5.052)], [], [(14, 13, 29, 30), (20, 19, 34, 241, 264, 267), (7, 6, 22, 23), (15, 14, 30, 31), (8, 7, 23, 24), (1, 0, 17, 16), (0, 15, 31, 17), (9, 8, 24, 25), (2, 1, 16, 18), (10, 9, 25, 26), (3, 2, 18, 19), (11, 10, 26, 27), (4, 3, 19, 20), (12, 11, 27, 28), (5, 4, 20, 21), (13, 12, 28, 29), (6, 5, 21, 22), (38, 228, 230, 229, 68, 69), (28, 27, 40, 248, 268, 266), (21, 20, 267, 273, 246, 35), (29, 28, 266, 265, 242, 41), (22, 21, 35, 36), (30, 29, 41, 42), (23, 22, 36, 37), (31, 30, 42, 43), (24, 23, 37, 250, 252, 249), (16, 17, 234, 238, 231, 32), (17, 31, 43, 236, 237, 234), (25, 24, 249, 253, 228, 38), (18, 16, 32, 33), (26, 25, 38, 39), (19, 18, 33, 34), (27, 26, 39, 40), (59, 58, 90, 91), (33, 32, 60, 62), (39, 38, 69, 70), (34, 33, 62, 63), (40, 39, 70, 71), (35, 246, 245, 240, 64, 65), (41, 242, 243, 244, 72, 73), (36, 35, 65, 66), (42, 41, 73, 74), (37, 36, 66, 67), (43, 42, 74, 75), (32, 231, 232, 233, 61, 60), (45, 44, 60, 61), (44, 46, 62, 60), (46, 47, 63, 62), (47, 48, 64, 63), (48, 49, 65, 64), (49, 50, 66, 65), (50, 51, 67, 66), (51, 52, 68, 67), (52, 53, 69, 68), (53, 54, 70, 69), (54, 55, 71, 70), (55, 56, 72, 71), (56, 57, 73, 72), (57, 58, 74, 73), (58, 59, 75, 74), (59, 45, 61, 75), (76, 77, 91, 90, 89, 88, 87, 86, 85, 84, 83, 82, 81, 80, 79, 78), (52, 51, 83, 84), (44, 45, 77, 76), (45, 59, 91, 77), (53, 52, 84, 85), (46, 44, 76, 78), (54, 53, 85, 86), (47, 46, 78, 79), (55, 54, 86, 87), (48, 47, 79, 80), (56, 55, 87, 88), (49, 48, 80, 81), (57, 56, 88, 89), (50, 49, 81, 82), (58, 57, 89, 90), (51, 50, 82, 83), (93, 255, 254, 256, 257, 258, 94, 92), (96, 93, 92, 95), (98, 96, 95, 97), (101, 272, 271, 269, 270, 261, 99, 100), (103, 101, 100, 102), (105, 103, 102, 104), (108, 301, 300, 302, 278, 106, 107), (110, 108, 107, 109), (112, 110, 109, 111), (115, 289, 290, 292, 293, 294, 113, 114), (117, 115, 114, 116), (119, 117, 116, 118), (0, 1, 92, 94), (1, 2, 95, 92), (15, 0, 94, 118), (2, 3, 97, 95), (3, 4, 99, 97), (4, 5, 100, 99), (5, 6, 102, 100), (6, 7, 104, 102), (7, 8, 106, 104), (8, 9, 107, 106), (9, 10, 109, 107), (10, 11, 111, 109), (11, 12, 113, 111), (12, 13, 114, 113), (13, 14, 116, 114), (14, 15, 118, 116), (121, 122, 152, 153), (122, 124, 154, 152), (124, 126, 155, 154), (126, 128, 156, 155), (128, 130, 157, 156), (130, 132, 158, 157), (132, 134, 159, 158), (134, 136, 160, 159), (136, 138, 161, 160), (138, 140, 162, 161), (140, 142, 163, 162), (142, 144, 164, 163), (144, 146, 165, 164), (146, 148, 166, 165), (148, 150, 167, 166), (150, 121, 153, 167), (121, 281, 280, 255, 93, 122), (141, 143, 179, 178), (150, 119, 284, 286, 281, 121), (122, 93, 96, 124), (124, 96, 98, 126), (126, 98, 263, 287, 288, 128), (128, 288, 291, 272, 101, 130), (130, 101, 103, 132), (132, 103, 105, 134), (134, 105, 276, 307, 306, 136), (136, 306, 308, 301, 108, 138), (138, 108, 110, 140), (140, 110, 112, 142), (142, 112, 299, 305, 304, 144), (144, 304, 303, 289, 115, 146), (146, 115, 117, 148), (148, 117, 119, 150), (123, 120, 153, 152), (125, 123, 152, 154), (127, 125, 154, 155), (129, 127, 155, 156), (131, 129, 156, 157), (133, 131, 157, 158), (135, 133, 158, 159), (137, 135, 159, 160), (139, 137, 160, 161), (141, 139, 161, 162), (143, 141, 162, 163), (145, 143, 163, 164), (147, 145, 164, 165), (149, 147, 165, 166), (151, 149, 166, 167), (120, 151, 167, 153), (169, 168, 170, 171, 172, 173, 174, 175, 176, 177, 178, 179, 180, 181, 182, 183), (127, 129, 172, 171), (143, 145, 180, 179), (129, 131, 173, 172), (145, 147, 181, 180), (131, 133, 174, 173), (147, 149, 182, 181), (133, 135, 175, 174), (149, 151, 183, 182), (135, 137, 176, 175), (120, 123, 168, 169), (151, 120, 169, 183), (137, 139, 177, 176), (123, 125, 170, 168), (139, 141, 178, 177), (125, 127, 171, 170), (184, 185, 189, 188, 187, 186), (186, 187, 254, 255, 280), (184, 186, 280, 281, 286), (187, 188, 256, 254), (191, 190, 238, 234, 237), (190, 192, 232, 231, 238), (192, 193, 235, 233, 232), (193, 191, 237, 236, 235), (189, 283, 282, 191, 193), (188, 189, 193, 192), (194, 195, 200, 199, 197, 196), (196, 197, 290, 289, 303), (194, 196, 303, 304, 305), (197, 199, 292, 290), (202, 201, 265, 266, 268), (201, 203, 243, 242, 265), (203, 204, 247, 244, 243), (204, 202, 268, 248, 247), (200, 296, 295, 202, 204), (199, 200, 204, 203), (205, 206, 213, 211, 208, 207), (207, 208, 209, 300, 301, 308), (205, 207, 308, 306, 307), (208, 211, 212, 209), (209, 212, 302, 300), (215, 214, 253, 249, 252), (214, 216, 230, 228, 253), (216, 217, 251, 229, 230), (217, 215, 252, 250, 251), (213, 274, 277, 215, 217), (211, 213, 217, 216), (212, 211, 216, 214), (218, 219, 223, 222, 221, 220), (220, 221, 271, 272, 291), (218, 220, 291, 288, 287), (221, 222, 269, 271), (225, 224, 273, 267, 264), (224, 226, 245, 246, 273), (226, 227, 239, 240, 245), (227, 225, 264, 241, 239), (223, 260, 262, 225, 227), (222, 223, 227, 226), (294, 295, 296, 297, 298, 299, 112, 111, 113), (298, 297, 198), (285, 283, 189, 185), (229, 251, 250, 37, 67, 68), (295, 294, 293, 201, 202), (275, 274, 213, 206, 210), (278, 277, 274, 275, 279, 276, 105, 104, 106), (262, 261, 270, 224, 225), (277, 278, 302, 212, 214, 215), (233, 235, 236, 43, 75, 61), (286, 284, 285, 185, 184), (258, 282, 283, 285, 284, 119, 118, 94), (259, 260, 223, 219), (287, 263, 259, 219, 218), (257, 256, 188, 192, 190), (279, 275, 210), (297, 296, 200, 195, 198), (305, 299, 298, 198, 195, 194), (282, 258, 257, 190, 191), (307, 276, 279, 210, 206, 205), (240, 239, 241, 34, 63, 64), (244, 247, 248, 40, 71, 72), (293, 292, 199, 203, 201), (270, 269, 222, 226, 224), (261, 262, 260, 259, 263, 98, 97, 99)])
_uv = me_cube_008.uv_layers.new(name='UVMap')
_uv.uv.foreach_set('vector', [0.1315, 0.3685, 0.09515, 0.3141, 0.09515, 0.3141, 0.1315, 0.3685, 0.4176, 0.25, 0.4049, 0.3141, 0.4049, 0.3141, 0.4162, 0.2571, 0.4161, 0.2573, 0.4176, 0.25, 0.3141, 0.09515, 0.3685, 0.1315, 0.3685, 0.1315, 0.3141, 0.09515, 0.1859, 0.4049, 0.1315, 0.3685, 0.1315, 0.3685, 0.1859, 0.4049, 0.25, 0.08239, 0.3141, 0.09515, 0.3141, 0.09515, 0.25, 0.08239, 0.3141, 0.4049, 0.25, 0.4176, 0.25, 0.4176, 0.3141, 0.4049, 0.25, 0.4176, 0.1859, 0.4049, 0.1859, 0.4049, 0.25, 0.4176, 0.1859, 0.09515, 0.25, 0.08239, 0.25, 0.08239, 0.1859, 0.09515, 0.3685, 0.3685, 0.3141, 0.4049, 0.3141, 0.4049, 0.3685, 0.3685, 0.1315, 0.1315, 0.1859, 0.09515, 0.1859, 0.09515, 0.1315, 0.1315, 0.4049, 0.3141, 0.3685, 0.3685, 0.3685, 0.3685, 0.4049, 0.3141, 0.09515, 0.1859, 0.1315, 0.1315, 0.1315, 0.1315, 0.09515, 0.1859, 0.4176, 0.25, 0.4049, 0.3141, 0.4049, 0.3141, 0.4176, 0.25, 0.08239, 0.25, 0.09515, 0.1859, 0.09515, 0.1859, 0.08239, 0.25, 0.4049, 0.1859, 0.4176, 0.25, 0.4176, 0.25, 0.4049, 0.1859, 0.09515, 0.3141, 0.08239, 0.25, 0.08239, 0.25, 0.09515, 0.3141, 0.3685, 0.1315, 0.4049, 0.1859, 0.4049, 0.1859, 0.3685, 0.1315, 0.1859, 0.09515, 0.2391, 0.08456, 0.2395, 0.08449, 0.25, 0.08239, 0.25, 0.08239, 0.1859, 0.09515, 0.08239, 0.25, 0.09515, 0.1859, 0.09515, 0.1859, 0.08446, 0.2396, 0.08447, 0.2395, 0.08239, 0.25, 0.4049, 0.1859, 0.4176, 0.25, 0.4176, 0.25, 0.4153, 0.2382, 0.4153, 0.2383, 0.4049, 0.1859, 0.09515, 0.3141, 0.08239, 0.25, 0.08239, 0.25, 0.08407, 0.2585, 0.08406, 0.2584, 0.09515, 0.3141, 0.3685, 0.1315, 0.4049, 0.1859, 0.4049, 0.1859, 0.3685, 0.1315, 0.1315, 0.3685, 0.09515, 0.3141, 0.09515, 0.3141, 0.1315, 0.3685, 0.3141, 0.09515, 0.3685, 0.1315, 0.3685, 0.1315, 0.3141, 0.09515, 0.1859, 0.4049, 0.1315, 0.3685, 0.1315, 0.3685, 0.1859, 0.4049, 0.25, 0.08239, 0.3141, 0.09515, 0.3141, 0.09515, 0.2579, 0.08395, 0.2579, 0.08396, 0.25, 0.08239, 0.3141, 0.4049, 0.25, 0.4176, 0.25, 0.4176, 0.2594, 0.4157, 0.2592, 0.4158, 0.3141, 0.4049, 0.25, 0.4176, 0.1859, 0.4049, 0.1859, 0.4049, 0.2403, 0.4157, 0.2401, 0.4156, 0.25, 0.4176, 0.1859, 0.09515, 0.25, 0.08239, 0.25, 0.08239, 0.2391, 0.08456, 0.2391, 0.08456, 0.1859, 0.09515, 0.3685, 0.3685, 0.3141, 0.4049, 0.3141, 0.4049, 0.3685, 0.3685, 0.1315, 0.1315, 0.1859, 0.09515, 0.1859, 0.09515, 0.1315, 0.1315, 0.4049, 0.3141, 0.3685, 0.3685, 0.3685, 0.3685, 0.4049, 0.3141, 0.09515, 0.1859, 0.1315, 0.1315, 0.1315, 0.1315, 0.09515, 0.1859, 0.1948, 0.3834, 0.1479, 0.3521, 0.1479, 0.3521, 0.1948, 0.3834, 0.3685, 0.3685, 0.3141, 0.4049, 0.3141, 0.4049, 0.3685, 0.3685, 0.1315, 0.1315, 0.1859, 0.09515, 0.1859, 0.09515, 0.1315, 0.1315, 0.4049, 0.3141, 0.3685, 0.3685, 0.3685, 0.3685, 0.4049, 0.3141, 0.09515, 0.1859, 0.1315, 0.1315, 0.1315, 0.1315, 0.09515, 0.1859, 0.4049, 0.1859, 0.4153, 0.2383, 0.4153, 0.2386, 0.4176, 0.25, 0.4176, 0.25, 0.4049, 0.1859, 0.09515, 0.3141, 0.08406, 0.2584, 0.08399, 0.2581, 0.08239, 0.25, 0.08239, 0.25, 0.09515, 0.3141, 0.3685, 0.1315, 0.4049, 0.1859, 0.4049, 0.1859, 0.3685, 0.1315, 0.1315, 0.3685, 0.09515, 0.3141, 0.09515, 0.3141, 0.1315, 0.3685, 0.3141, 0.09515, 0.3685, 0.1315, 0.3685, 0.1315, 0.3141, 0.09515, 0.1859, 0.4049, 0.1315, 0.3685, 0.1315, 0.3685, 0.1859, 0.4049, 0.3141, 0.4049, 0.2592, 0.4158, 0.2589, 0.4158, 0.25, 0.4176, 0.25, 0.4176, 0.3141, 0.4049, 0.25, 0.3944, 0.3052, 0.3834, 0.3141, 0.4049, 0.25, 0.4176, 0.3052, 0.3834, 0.3521, 0.3521, 0.3685, 0.3685, 0.3141, 0.4049, 0.3521, 0.3521, 0.3834, 0.3052, 0.4049, 0.3141, 0.3685, 0.3685, 0.3834, 0.3052, 0.3944, 0.25, 0.4176, 0.25, 0.4049, 0.3141, 0.3944, 0.25, 0.3834, 0.1948, 0.4049, 0.1859, 0.4176, 0.25, 0.3834, 0.1948, 0.3521, 0.1479, 0.3685, 0.1315, 0.4049, 0.1859, 0.3521, 0.1479, 0.3052, 0.1166, 0.3141, 0.09515, 0.3685, 0.1315, 0.3052, 0.1166, 0.25, 0.1056, 0.25, 0.08239, 0.3141, 0.09515, 0.25, 0.1056, 0.1948, 0.1166, 0.1859, 0.09515, 0.25, 0.08239, 0.1948, 0.1166, 0.1479, 0.1479, 0.1315, 0.1315, 0.1859, 0.09515, 0.1479, 0.1479, 0.1166, 0.1948, 0.09515, 0.1859, 0.1315, 0.1315, 0.1166, 0.1948, 0.1056, 0.25, 0.08239, 0.25, 0.09515, 0.1859, 0.1056, 0.25, 0.1166, 0.3052, 0.09515, 0.3141, 0.08239, 0.25, 0.1166, 0.3052, 0.1479, 0.3521, 0.1315, 0.3685, 0.09515, 0.3141, 0.1479, 0.3521, 0.1948, 0.3834, 0.1859, 0.4049, 0.1315, 0.3685, 0.1948, 0.3834, 0.25, 0.3944, 0.25, 0.4176, 0.1859, 0.4049, 0.3052, 0.3834, 0.25, 0.3944, 0.1948, 0.3834, 0.1479, 0.3521, 0.1166, 0.3052, 0.1056, 0.25, 0.1166, 0.1948, 0.1479, 0.1479, 0.1948, 0.1166, 0.25, 0.1056, 0.3052, 0.1166, 0.3521, 0.1479, 0.3834, 0.1948, 0.3944, 0.25, 0.3834, 0.3052, 0.3521, 0.3521, 0.25, 0.1056, 0.3052, 0.1166, 0.3052, 0.1166, 0.25, 0.1056, 0.3052, 0.3834, 0.25, 0.3944, 0.25, 0.3944, 0.3052, 0.3834, 0.25, 0.3944, 0.1948, 0.3834, 0.1948, 0.3834, 0.25, 0.3944, 0.1948, 0.1166, 0.25, 0.1056, 0.25, 0.1056, 0.1948, 0.1166, 0.3521, 0.3521, 0.3052, 0.3834, 0.3052, 0.3834, 0.3521, 0.3521, 0.1479, 0.1479, 0.1948, 0.1166, 0.1948, 0.1166, 0.1479, 0.1479, 0.3834, 0.3052, 0.3521, 0.3521, 0.3521, 0.3521, 0.3834, 0.3052, 0.1166, 0.1948, 0.1479, 0.1479, 0.1479, 0.1479, 0.1166, 0.1948, 0.3944, 0.25, 0.3834, 0.3052, 0.3834, 0.3052, 0.3944, 0.25, 0.1056, 0.25, 0.1166, 0.1948, 0.1166, 0.1948, 0.1056, 0.25, 0.3834, 0.1948, 0.3944, 0.25, 0.3944, 0.25, 0.3834, 0.1948, 0.1166, 0.3052, 0.1056, 0.25, 0.1056, 0.25, 0.1166, 0.3052, 0.3521, 0.1479, 0.3834, 0.1948, 0.3834, 0.1948, 0.3521, 0.1479, 0.1479, 0.3521, 0.1166, 0.3052, 0.1166, 0.3052, 0.1479, 0.3521, 0.3052, 0.1166, 0.3521, 0.1479, 0.3521, 0.1479, 0.3052, 0.1166, 0.3418, 0.4717, 0.2702, 0.486, 0.2702, 0.4823, 0.2643, 0.4835, 0.2641, 0.4778, 0.25, 0.4771, 0.25, 0.4725, 0.3351, 0.4556, 0.4197, 0.4197, 0.3418, 0.4717, 0.3351, 0.4556, 0.4073, 0.4073, 0.4717, 0.3418, 0.4197, 0.4197, 0.4073, 0.4073, 0.4556, 0.3351, 0.4717, 0.1582, 0.4854, 0.2267, 0.4817, 0.2267, 0.4828, 0.2326, 0.4791, 0.2327, 0.4782, 0.25, 0.4725, 0.25, 0.4556, 0.1649, 0.4197, 0.08029, 0.4717, 0.1582, 0.4556, 0.1649, 0.4073, 0.09267, 0.3418, 0.02827, 0.4197, 0.08029, 0.4073, 0.09267, 0.3351, 0.04444, 0.1582, 0.02827, 0.2276, 0.01446, 0.2276, 0.01815, 0.2336, 0.01694, 0.25, 0.01778, 0.25, 0.0275, 0.1649, 0.04444, 0.08029, 0.08029, 0.1582, 0.02827, 0.1649, 0.04444, 0.09267, 0.09267, 0.02827, 0.1582, 0.08029, 0.08029, 0.09267, 0.09267, 0.04444, 0.1649, 0.02827, 0.3418, 0.01384, 0.2693, 0.01753, 0.2693, 0.01636, 0.2634, 0.01826, 0.2634, 0.01894, 0.25, 0.0275, 0.25, 0.04444, 0.3351, 0.08029, 0.4197, 0.02827, 0.3418, 0.04444, 0.3351, 0.09267, 0.4073, 0.1582, 0.4717, 0.08029, 0.4197, 0.09267, 0.4073, 0.1649, 0.4556, 0.25, 0.4176, 0.3141, 0.4049, 0.3351, 0.4556, 0.25, 0.4725, 0.3141, 0.4049, 0.3685, 0.3685, 0.4073, 0.4073, 0.3351, 0.4556, 0.1859, 0.4049, 0.25, 0.4176, 0.25, 0.4725, 0.1649, 0.4556, 0.3685, 0.3685, 0.4049, 0.3141, 0.4556, 0.3351, 0.4073, 0.4073, 0.4049, 0.3141, 0.4176, 0.25, 0.4725, 0.25, 0.4556, 0.3351, 0.4176, 0.25, 0.4049, 0.1859, 0.4556, 0.1649, 0.4725, 0.25, 0.4049, 0.1859, 0.3685, 0.1315, 0.4073, 0.09267, 0.4556, 0.1649, 0.3685, 0.1315, 0.3141, 0.09515, 0.3351, 0.04444, 0.4073, 0.09267, 0.3141, 0.09515, 0.25, 0.08239, 0.25, 0.0275, 0.3351, 0.04444, 0.25, 0.08239, 0.1859, 0.09515, 0.1649, 0.04444, 0.25, 0.0275, 0.1859, 0.09515, 0.1315, 0.1315, 0.09267, 0.09267, 0.1649, 0.04444, 0.1315, 0.1315, 0.09515, 0.1859, 0.04444, 0.1649, 0.09267, 0.09267, 0.09515, 0.1859, 0.08239, 0.25, 0.0275, 0.25, 0.04444, 0.1649, 0.08239, 0.25, 0.09515, 0.3141, 0.04444, 0.3351, 0.0275, 0.25, 0.09515, 0.3141, 0.1315, 0.3685, 0.09267, 0.4073, 0.04444, 0.3351, 0.1315, 0.3685, 0.1859, 0.4049, 0.1649, 0.4556, 0.09267, 0.4073, 0.75, 0.49, 0.8418, 0.4717, 0.8368, 0.4595, 0.75, 0.4768, 0.8418, 0.4717, 0.9197, 0.4197, 0.9103, 0.4103, 0.8368, 0.4595, 0.9197, 0.4197, 0.9717, 0.3418, 0.9595, 0.3368, 0.9103, 0.4103, 0.9717, 0.3418, 0.99, 0.25, 0.9768, 0.25, 0.9595, 0.3368, 0.99, 0.25, 0.9717, 0.1582, 0.9595, 0.1632, 0.9768, 0.25, 0.9717, 0.1582, 0.9197, 0.08029, 0.9103, 0.08966, 0.9595, 0.1632, 0.9197, 0.08029, 0.8418, 0.02827, 0.8368, 0.04051, 0.9103, 0.08966, 0.8418, 0.02827, 0.75, 0.01, 0.75, 0.02325, 0.8368, 0.04051, 0.75, 0.01, 0.6582, 0.02827, 0.6632, 0.04051, 0.75, 0.02325, 0.6582, 0.02827, 0.5803, 0.08029, 0.5897, 0.08966, 0.6632, 0.04051, 0.5803, 0.08029, 0.5283, 0.1582, 0.5405, 0.1632, 0.5897, 0.08966, 0.5283, 0.1582, 0.51, 0.25, 0.5232, 0.25, 0.5405, 0.1632, 0.51, 0.25, 0.5283, 0.3418, 0.5405, 0.3368, 0.5232, 0.25, 0.5283, 0.3418, 0.5803, 0.4197, 0.5897, 0.4103, 0.5405, 0.3368, 0.5803, 0.4197, 0.6582, 0.4717, 0.6632, 0.4595, 0.5897, 0.4103, 0.6582, 0.4717, 0.75, 0.49, 0.75, 0.4768, 0.6632, 0.4595, 1.0, 0.5812, 1.0, 0.6248, 0.9863, 0.6248, 0.9863, 0.8927, 0.9375, 0.8927, 0.9375, 0.5812, 0.6267, 0.1267, 0.5888, 0.1832, 0.5888, 0.1832, 0.6267, 0.1267, 0.0625, 0.5812, 0.0625, 0.8927, 0.01525, 0.8927, 0.01525, 0.6248, 0.0, 0.6248, 0.0, 0.5812, 0.9375, 0.5812, 0.9375, 0.8927, 0.875, 0.8927, 0.875, 0.5812, 0.875, 0.5812, 0.875, 0.8927, 0.8125, 0.8927, 0.8125, 0.5812, 0.8125, 0.5812, 0.8125, 0.8927, 0.7631, 0.8927, 0.7631, 0.6248, 0.75, 0.6248, 0.75, 0.5812, 0.75, 0.5812, 0.75, 0.6248, 0.7341, 0.6248, 0.7341, 0.8927, 0.6875, 0.8927, 0.6875, 0.5812, 0.6875, 0.5812, 0.6875, 0.8927, 0.625, 0.8927, 0.625, 0.5812, 0.625, 0.5812, 0.625, 0.8927, 0.5625, 0.8927, 0.5625, 0.5812, 0.5625, 0.5812, 0.5625, 0.8927, 0.5137, 0.8927, 0.5137, 0.6248, 0.5, 0.6248, 0.5, 0.5812, 0.5, 0.5812, 0.5, 0.6248, 0.4848, 0.6248, 0.4848, 0.8927, 0.4375, 0.8927, 0.4375, 0.5812, 0.4375, 0.5812, 0.4375, 0.8927, 0.375, 0.8927, 0.375, 0.5812, 0.375, 0.5812, 0.375, 0.8927, 0.3125, 0.8927, 0.3125, 0.5812, 0.3125, 0.5812, 0.3125, 0.8927, 0.2659, 0.8927, 0.2659, 0.6248, 0.25, 0.6248, 0.25, 0.5812, 0.25, 0.5812, 0.25, 0.6248, 0.2369, 0.6248, 0.2369, 0.8927, 0.1875, 0.8927, 0.1875, 0.5812, 0.1875, 0.5812, 0.1875, 0.8927, 0.125, 0.8927, 0.125, 0.5812, 0.125, 0.5812, 0.125, 0.8927, 0.0625, 0.8927, 0.0625, 0.5812, 0.8168, 0.4112, 0.75, 0.4244, 0.75, 0.4768, 0.8368, 0.4595, 0.8733, 0.3733, 0.8168, 0.4112, 0.8368, 0.4595, 0.9103, 0.4103, 0.9112, 0.3168, 0.8733, 0.3733, 0.9103, 0.4103, 0.9595, 0.3368, 0.9244, 0.25, 0.9112, 0.3168, 0.9595, 0.3368, 0.9768, 0.25, 0.9112, 0.1832, 0.9244, 0.25, 0.9768, 0.25, 0.9595, 0.1632, 0.8733, 0.1267, 0.9112, 0.1832, 0.9595, 0.1632, 0.9103, 0.08966, 0.8168, 0.08884, 0.8733, 0.1267, 0.9103, 0.08966, 0.8368, 0.04051, 0.75, 0.07556, 0.8168, 0.08884, 0.8368, 0.04051, 0.75, 0.02325, 0.6832, 0.08884, 0.75, 0.07556, 0.75, 0.02325, 0.6632, 0.04051, 0.6267, 0.1267, 0.6832, 0.08884, 0.6632, 0.04051, 0.5897, 0.08966, 0.5888, 0.1832, 0.6267, 0.1267, 0.5897, 0.08966, 0.5405, 0.1632, 0.5756, 0.25, 0.5888, 0.1832, 0.5405, 0.1632, 0.5232, 0.25, 0.5888, 0.3168, 0.5756, 0.25, 0.5232, 0.25, 0.5405, 0.3368, 0.6267, 0.3733, 0.5888, 0.3168, 0.5405, 0.3368, 0.5897, 0.4103, 0.6832, 0.4112, 0.6267, 0.3733, 0.5897, 0.4103, 0.6632, 0.4595, 0.75, 0.4244, 0.6832, 0.4112, 0.6632, 0.4595, 0.75, 0.4768, 0.75, 0.4244, 0.8168, 0.4112, 0.8733, 0.3733, 0.9112, 0.3168, 0.9244, 0.25, 0.9112, 0.1832, 0.8733, 0.1267, 0.8168, 0.08884, 0.75, 0.07556, 0.6832, 0.08884, 0.6267, 0.1267, 0.5888, 0.1832, 0.5756, 0.25, 0.5888, 0.3168, 0.6267, 0.3733, 0.6832, 0.4112, 0.9112, 0.3168, 0.9244, 0.25, 0.9244, 0.25, 0.9112, 0.3168, 0.5888, 0.1832, 0.5756, 0.25, 0.5756, 0.25, 0.5888, 0.1832, 0.9244, 0.25, 0.9112, 0.1832, 0.9112, 0.1832, 0.9244, 0.25, 0.5756, 0.25, 0.5888, 0.3168, 0.5888, 0.3168, 0.5756, 0.25, 0.9112, 0.1832, 0.8733, 0.1267, 0.8733, 0.1267, 0.9112, 0.1832, 0.5888, 0.3168, 0.6267, 0.3733, 0.6267, 0.3733, 0.5888, 0.3168, 0.8733, 0.1267, 0.8168, 0.08884, 0.8168, 0.08884, 0.8733, 0.1267, 0.6267, 0.3733, 0.6832, 0.4112, 0.6832, 0.4112, 0.6267, 0.3733, 0.8168, 0.08884, 0.75, 0.07556, 0.75, 0.07556, 0.8168, 0.08884, 0.75, 0.4244, 0.8168, 0.4112, 0.8168, 0.4112, 0.75, 0.4244, 0.6832, 0.4112, 0.75, 0.4244, 0.75, 0.4244, 0.6832, 0.4112, 0.75, 0.07556, 0.6832, 0.08884, 0.6832, 0.08884, 0.75, 0.07556, 0.8168, 0.4112, 0.8733, 0.3733, 0.8733, 0.3733, 0.8168, 0.4112, 0.6832, 0.08884, 0.6267, 0.1267, 0.6267, 0.1267, 0.6832, 0.08884, 0.8733, 0.3733, 0.9112, 0.3168, 0.9112, 0.3168, 0.8733, 0.3733, 0.375, 0.25, 0.625, 0.25, 0.625, 0.2953, 0.625, 0.4658, 0.625, 0.5, 0.375, 0.5, 0.375, 0.5, 0.625, 0.5, 0.625, 0.6297, 0.6055, 0.5937, 0.375, 0.5937, 0.125, 0.5, 0.375, 0.5, 0.375, 0.5937, 0.2565, 0.5544, 0.125, 0.598, 0.625, 0.5, 0.6592, 0.5, 0.6593, 0.6183, 0.625, 0.6297, 0.8321, 0.6598, 0.6594, 0.6612, 0.6594, 0.6612, 0.743, 0.6605, 0.8321, 0.6598, 0.6594, 0.6612, 0.6592, 0.5, 0.6592, 0.5, 0.6593, 0.6166, 0.6594, 0.6612, 0.625, 0.4658, 0.625, 0.2953, 0.625, 0.2953, 0.625, 0.382, 0.625, 0.4658, 0.8297, 0.5, 0.8321, 0.6598, 0.8321, 0.6598, 0.8315, 0.6178, 0.8297, 0.5, 0.8297, 0.5, 0.8315, 0.6196, 0.8321, 0.6598, 0.8321, 0.6598, 0.8297, 0.5, 0.625, 0.4658, 0.625, 0.2953, 0.625, 0.2953, 0.625, 0.4658, 0.375, 0.25, 0.625, 0.25, 0.625, 0.2953, 0.625, 0.4658, 0.625, 0.5, 0.375, 0.5, 0.375, 0.5, 0.625, 0.5, 0.625, 0.6582, 0.6055, 0.6222, 0.375, 0.6222, 0.125, 0.5, 0.375, 0.5, 0.375, 0.6222, 0.2617, 0.5847, 0.125, 0.63, 0.625, 0.5, 0.6592, 0.5, 0.6594, 0.6469, 0.625, 0.6582, 0.8321, 0.6598, 0.6594, 0.6612, 0.6594, 0.6612, 0.7363, 0.6606, 0.8321, 0.6598, 0.6594, 0.6612, 0.6592, 0.5, 0.6592, 0.5, 0.6594, 0.6458, 0.6594, 0.6612, 0.625, 0.4658, 0.625, 0.2953, 0.625, 0.2953, 0.625, 0.3889, 0.625, 0.4658, 0.8297, 0.5, 0.8321, 0.6598, 0.8321, 0.6598, 0.832, 0.6508, 0.8297, 0.5, 0.8297, 0.5, 0.832, 0.6518, 0.8321, 0.6598, 0.8321, 0.6598, 0.8297, 0.5, 0.625, 0.4658, 0.625, 0.2953, 0.625, 0.2953, 0.625, 0.4658, 0.375, 0.25, 0.625, 0.25, 0.625, 0.2953, 0.625, 0.4658, 0.625, 0.5, 0.375, 0.5, 0.375, 0.5, 0.625, 0.5, 0.625, 0.6615, 0.625, 0.6729, 0.6055, 0.6369, 0.375, 0.6369, 0.125, 0.5, 0.375, 0.5, 0.375, 0.6369, 0.2435, 0.5934, 0.125, 0.6326, 0.625, 0.5, 0.6592, 0.5, 0.6594, 0.6612, 0.625, 0.6615, 0.625, 0.6615, 0.6594, 0.6612, 0.6605, 0.6612, 0.625, 0.6729, 0.8321, 0.6598, 0.6594, 0.6612, 0.6594, 0.6612, 0.7598, 0.6604, 0.8321, 0.6598, 0.6594, 0.6612, 0.6592, 0.5, 0.6592, 0.5, 0.6594, 0.661, 0.6594, 0.6612, 0.625, 0.4658, 0.625, 0.2953, 0.625, 0.2953, 0.625, 0.3647, 0.625, 0.4658, 0.8297, 0.5, 0.8321, 0.6598, 0.8321, 0.6598, 0.8321, 0.6535, 0.8297, 0.5, 0.8297, 0.5, 0.8321, 0.6544, 0.8321, 0.6598, 0.8321, 0.6598, 0.8297, 0.5, 0.625, 0.4658, 0.625, 0.2953, 0.625, 0.2953, 0.625, 0.4658, 0.6594, 0.6612, 0.6592, 0.5, 0.6592, 0.5, 0.6594, 0.6612, 0.375, 0.25, 0.625, 0.25, 0.625, 0.2953, 0.625, 0.4658, 0.625, 0.5, 0.375, 0.5, 0.375, 0.5, 0.625, 0.5, 0.625, 0.6444, 0.6055, 0.6083, 0.375, 0.6083, 0.125, 0.5, 0.375, 0.5, 0.375, 0.6083, 0.2383, 0.5631, 0.125, 0.6006, 0.625, 0.5, 0.6592, 0.5, 0.6594, 0.633, 0.625, 0.6444, 0.8321, 0.6598, 0.6594, 0.6612, 0.6594, 0.6612, 0.7665, 0.6604, 0.8321, 0.6598, 0.6594, 0.6612, 0.6592, 0.5, 0.6592, 0.5, 0.6594, 0.6316, 0.6594, 0.6612, 0.625, 0.4658, 0.625, 0.2953, 0.625, 0.2953, 0.625, 0.3581, 0.625, 0.4658, 0.8297, 0.5, 0.8321, 0.6598, 0.8321, 0.6598, 0.8316, 0.6205, 0.8297, 0.5, 0.8297, 0.5, 0.8316, 0.6222, 0.8321, 0.6598, 0.8321, 0.6598, 0.8297, 0.5, 0.625, 0.4658, 0.625, 0.2953, 0.625, 0.2953, 0.625, 0.4658, 0.01894, 0.25, 0.01793, 0.234, 0.01687, 0.234, 0.01767, 0.23, 0.01832, 0.2267, 0.01463, 0.2267, 0.02827, 0.1582, 0.04444, 0.1649, 0.0275, 0.25, 0.875, 0.666, 0.8558, 0.6596, 0.875, 0.6595, 0.875, 0.634, 0.8315, 0.6196, 0.8297, 0.5, 0.875, 0.5, 0.25, 0.08239, 0.2573, 0.08383, 0.2579, 0.08395, 0.3141, 0.09515, 0.3141, 0.09515, 0.25, 0.08239, 0.8321, 0.6598, 0.7382, 0.6606, 0.6594, 0.6612, 0.6594, 0.6612, 0.8321, 0.6598, 0.848, 0.6597, 0.8321, 0.6544, 0.8297, 0.5, 0.875, 0.5, 0.875, 0.6595, 0.25, 0.01778, 0.2629, 0.01696, 0.2629, 0.01625, 0.2656, 0.01679, 0.2702, 0.01771, 0.2702, 0.01402, 0.3418, 0.02827, 0.3351, 0.04444, 0.25, 0.0275, 0.8321, 0.6598, 0.762, 0.6604, 0.6594, 0.6612, 0.6594, 0.6612, 0.8321, 0.6598, 0.8321, 0.6598, 0.7566, 0.6604, 0.6605, 0.6612, 0.6594, 0.6612, 0.6594, 0.6612, 0.8321, 0.6598, 0.25, 0.4176, 0.2408, 0.4158, 0.2403, 0.4157, 0.1859, 0.4049, 0.1859, 0.4049, 0.25, 0.4176, 0.375, 0.152, 0.6055, 0.152, 0.625, 0.116, 0.625, 0.25, 0.375, 0.25, 0.25, 0.4771, 0.2351, 0.478, 0.235, 0.4833, 0.2276, 0.4819, 0.2276, 0.4855, 0.1582, 0.4717, 0.1649, 0.4556, 0.25, 0.4725, 0.875, 0.6366, 0.8316, 0.6222, 0.8297, 0.5, 0.875, 0.5, 0.375, 0.1494, 0.6055, 0.1494, 0.625, 0.1134, 0.625, 0.25, 0.375, 0.25, 0.6594, 0.6612, 0.6593, 0.6183, 0.6592, 0.5, 0.6592, 0.5, 0.6594, 0.6612, 0.875, 0.6686, 0.848, 0.6597, 0.875, 0.6595, 0.8558, 0.6596, 0.832, 0.6518, 0.8297, 0.5, 0.875, 0.5, 0.875, 0.6595, 0.375, 0.12, 0.6055, 0.12, 0.625, 0.084, 0.625, 0.09051, 0.625, 0.25, 0.375, 0.25, 0.8321, 0.6598, 0.7435, 0.6605, 0.6594, 0.6612, 0.6594, 0.6612, 0.8321, 0.6598, 0.375, 0.1174, 0.6055, 0.1174, 0.625, 0.08136, 0.625, 0.09051, 0.625, 0.25, 0.375, 0.25, 0.4176, 0.25, 0.4163, 0.2567, 0.4162, 0.2571, 0.4049, 0.3141, 0.4049, 0.3141, 0.4176, 0.25, 0.08239, 0.25, 0.08434, 0.2402, 0.08446, 0.2396, 0.09515, 0.1859, 0.09515, 0.1859, 0.08239, 0.25, 0.6594, 0.6612, 0.6594, 0.6469, 0.6592, 0.5, 0.6592, 0.5, 0.6594, 0.6612, 0.6594, 0.6612, 0.6594, 0.633, 0.6592, 0.5, 0.6592, 0.5, 0.6594, 0.6612, 0.4782, 0.25, 0.479, 0.2618, 0.4839, 0.2619, 0.4825, 0.2693, 0.4862, 0.2693, 0.4717, 0.3418, 0.4556, 0.3351, 0.4725, 0.25])
me_cube_008.materials.append(None)
me_cube_008.update()
me_cube_009 = bpy.data.meshes.new('Cube.009')
me_cube_009.from_pydata([(-1.315, -2.0, -2.0), (-2.0, -1.315, -2.0), (-2.0, -1.315, 2.0), (-1.315, -2.0, 2.0), (-2.0, 1.315, -2.0), (-1.315, 2.0, -2.0), (-1.315, 2.0, 2.0), (-2.0, 1.315, 2.0), (2.0, -1.315, -2.0), (1.315, -2.0, -2.0), (1.315, -2.0, 2.0), (2.0, -1.315, 2.0), (1.315, 2.0, -2.0), (2.0, 1.315, -2.0), (2.0, 1.315, 2.0), (1.315, 2.0, 2.0)], [], [(0, 3, 2, 1), (6, 5, 4, 7), (14, 13, 12, 15), (10, 9, 8, 11), (4, 5, 12, 13, 8, 9, 0, 1), (1, 2, 7, 4), (9, 10, 3, 0), (14, 15, 6, 7, 2, 3, 10, 11), (5, 6, 15, 12), (13, 14, 11, 8)])
_uv = me_cube_009.uv_layers.new(name='UVMap')
_uv.uv.foreach_set('vector', [0.375, 0.0, 0.625, 0.0, 0.625, 0.04278, 0.375, 0.04278, 0.625, 0.2928, 0.375, 0.2928, 0.375, 0.2072, 0.625, 0.2072, 0.625, 0.5428, 0.375, 0.5428, 0.3607, 0.4715, 0.6393, 0.4715, 0.6393, 0.7785, 0.3607, 0.7785, 0.375, 0.7072, 0.625, 0.7072, 0.125, 0.5428, 0.1678, 0.5, 0.3607, 0.4715, 0.375, 0.5428, 0.375, 0.7072, 0.3607, 0.7785, 0.1678, 0.75, 0.125, 0.7072, 0.375, 0.04278, 0.625, 0.04278, 0.625, 0.2072, 0.375, 0.2072, 0.3607, 0.7785, 0.6393, 0.7785, 0.625, 0.9572, 0.375, 0.9572, 0.625, 0.5428, 0.6393, 0.4715, 0.8322, 0.5, 0.875, 0.5428, 0.875, 0.7072, 0.8322, 0.75, 0.6393, 0.7785, 0.625, 0.7072, 0.375, 0.2928, 0.625, 0.2928, 0.6393, 0.4715, 0.3607, 0.4715, 0.375, 0.5428, 0.625, 0.5428, 0.625, 0.7072, 0.375, 0.7072])
me_cube_009.update()
me_cylinder_005 = bpy.data.meshes.new('Cylinder.005')
me_cylinder_005.from_pydata([(0.0, 0.25, -0.25), (0.0, 0.2118, 0.25), (0.09567, 0.231, -0.25), (0.08107, 0.1957, 0.25), (0.1768, 0.1768, -0.25), (0.1498, 0.1498, 0.25), (0.231, 0.09567, -0.25), (0.1957, 0.08107, 0.25), (0.25, 0.0, -0.25), (0.2118, 0.0, 0.25), (0.231, -0.09567, -0.25), (0.1957, -0.08107, 0.25), (0.1768, -0.1768, -0.25), (0.1498, -0.1498, 0.25), (0.09567, -0.231, -0.25), (0.08107, -0.1957, 0.25), (0.0, -0.25, -0.25), (0.0, -0.2118, 0.25), (-0.09567, -0.231, -0.25), (-0.08107, -0.1957, 0.25), (-0.1768, -0.1768, -0.25), (-0.1498, -0.1498, 0.25), (-0.231, -0.09567, -0.25), (-0.1957, -0.08107, 0.25), (-0.25, 0.0, -0.25), (-0.2118, 0.0, 0.25), (-0.231, 0.09567, -0.25), (-0.1957, 0.08107, 0.25), (-0.1768, 0.1768, -0.25), (-0.1498, 0.1498, 0.25), (-0.09567, 0.231, -0.25), (-0.08107, 0.1957, 0.25), (0.09567, 0.231, 0.25), (0.0, 0.25, 0.25), (0.1768, 0.1768, 0.25), (0.231, 0.09567, 0.25), (0.25, 0.0, 0.25), (0.231, -0.09567, 0.25), (0.1768, -0.1768, 0.25), (0.09567, -0.231, 0.25), (0.0, -0.25, 0.25), (-0.09567, -0.231, 0.25), (-0.1768, -0.1768, 0.25), (-0.231, -0.09567, 0.25), (-0.25, 0.0, 0.25), (-0.231, 0.09567, 0.25), (-0.1768, 0.1768, 0.25), (-0.09567, 0.231, 0.25), (0.08107, 0.1957, 0.2358), (-7.687e-10, 0.2118, 0.2358), (0.1498, 0.1498, 0.2358), (0.1957, 0.08107, 0.2358), (0.2118, 4.713e-18, 0.2358), (0.1957, -0.08107, 0.2358), (0.1498, -0.1498, 0.2358), (0.08107, -0.1957, 0.2358), (-7.687e-10, -0.2118, 0.2358), (-0.08107, -0.1957, 0.2358), (-0.1498, -0.1498, 0.2358), (-0.1957, -0.08107, 0.2358), (-0.2118, 4.713e-18, 0.2358), (-0.1957, 0.08107, 0.2358), (-0.1498, 0.1498, 0.2358), (-0.08107, 0.1957, 0.2358)], [], [(0, 33, 32, 2), (2, 32, 34, 4), (4, 34, 35, 6), (6, 35, 36, 8), (8, 36, 37, 10), (10, 37, 38, 12), (12, 38, 39, 14), (14, 39, 40, 16), (16, 40, 41, 18), (18, 41, 42, 20), (20, 42, 43, 22), (22, 43, 44, 24), (24, 44, 45, 26), (26, 45, 46, 28), (21, 19, 57, 58), (28, 46, 47, 30), (30, 47, 33, 0), (0, 2, 4, 6, 8, 10, 12, 14, 16, 18, 20, 22, 24, 26, 28, 30), (1, 3, 32, 33), (3, 5, 34, 32), (5, 7, 35, 34), (7, 9, 36, 35), (9, 11, 37, 36), (11, 13, 38, 37), (13, 15, 39, 38), (15, 17, 40, 39), (17, 19, 41, 40), (19, 21, 42, 41), (21, 23, 43, 42), (23, 25, 44, 43), (25, 27, 45, 44), (27, 29, 46, 45), (29, 31, 47, 46), (31, 1, 33, 47), (48, 49, 63, 62, 61, 60, 59, 58, 57, 56, 55, 54, 53, 52, 51, 50), (7, 5, 50, 51), (23, 21, 58, 59), (9, 7, 51, 52), (25, 23, 59, 60), (11, 9, 52, 53), (27, 25, 60, 61), (13, 11, 53, 54), (29, 27, 61, 62), (15, 13, 54, 55), (31, 29, 62, 63), (17, 15, 55, 56), (3, 1, 49, 48), (1, 31, 63, 49), (19, 17, 56, 57), (5, 3, 48, 50)])
_uv = me_cylinder_005.uv_layers.new(name='UVMap')
_uv.uv.foreach_set('vector', [1.0, 0.5, 1.0, 1.0, 0.9375, 1.0, 0.9375, 0.5, 0.9375, 0.5, 0.9375, 1.0, 0.875, 1.0, 0.875, 0.5, 0.875, 0.5, 0.875, 1.0, 0.8125, 1.0, 0.8125, 0.5, 0.8125, 0.5, 0.8125, 1.0, 0.75, 1.0, 0.75, 0.5, 0.75, 0.5, 0.75, 1.0, 0.6875, 1.0, 0.6875, 0.5, 0.6875, 0.5, 0.6875, 1.0, 0.625, 1.0, 0.625, 0.5, 0.625, 0.5, 0.625, 1.0, 0.5625, 1.0, 0.5625, 0.5, 0.5625, 0.5, 0.5625, 1.0, 0.5, 1.0, 0.5, 0.5, 0.5, 0.5, 0.5, 1.0, 0.4375, 1.0, 0.4375, 0.5, 0.4375, 0.5, 0.4375, 1.0, 0.375, 1.0, 0.375, 0.5, 0.375, 0.5, 0.375, 1.0, 0.3125, 1.0, 0.3125, 0.5, 0.3125, 0.5, 0.3125, 1.0, 0.25, 1.0, 0.25, 0.5, 0.25, 0.5, 0.25, 1.0, 0.1875, 1.0, 0.1875, 0.5, 0.1875, 0.5, 0.1875, 1.0, 0.125, 1.0, 0.125, 0.5, 0.1062, 0.1062, 0.1722, 0.06211, 0.1722, 0.06211, 0.1062, 0.1062, 0.125, 0.5, 0.125, 1.0, 0.0625, 1.0, 0.0625, 0.5, 0.0625, 0.5, 0.0625, 1.0, 0.0, 1.0, 0.0, 0.5, 0.75, 0.49, 0.8418, 0.4717, 0.9197, 0.4197, 0.9717, 0.3418, 0.99, 0.25, 0.9717, 0.1582, 0.9197, 0.08029, 0.8418, 0.02827, 0.75, 0.01, 0.6582, 0.02827, 0.5803, 0.08029, 0.5283, 0.1582, 0.51, 0.25, 0.5283, 0.3418, 0.5803, 0.4197, 0.6582, 0.4717, 0.25, 0.4534, 0.3278, 0.4379, 0.3418, 0.4717, 0.25, 0.49, 0.3278, 0.4379, 0.3938, 0.3938, 0.4197, 0.4197, 0.3418, 0.4717, 0.3938, 0.3938, 0.4379, 0.3278, 0.4717, 0.3418, 0.4197, 0.4197, 0.4379, 0.3278, 0.4534, 0.25, 0.49, 0.25, 0.4717, 0.3418, 0.4534, 0.25, 0.4379, 0.1722, 0.4717, 0.1582, 0.49, 0.25, 0.4379, 0.1722, 0.3938, 0.1062, 0.4197, 0.08029, 0.4717, 0.1582, 0.3938, 0.1062, 0.3278, 0.06211, 0.3418, 0.02827, 0.4197, 0.08029, 0.3278, 0.06211, 0.25, 0.04663, 0.25, 0.01, 0.3418, 0.02827, 0.25, 0.04663, 0.1722, 0.06211, 0.1582, 0.02827, 0.25, 0.01, 0.1722, 0.06211, 0.1062, 0.1062, 0.08029, 0.08029, 0.1582, 0.02827, 0.1062, 0.1062, 0.06211, 0.1722, 0.02827, 0.1582, 0.08029, 0.08029, 0.06211, 0.1722, 0.04663, 0.25, 0.01, 0.25, 0.02827, 0.1582, 0.04663, 0.25, 0.06211, 0.3278, 0.02827, 0.3418, 0.01, 0.25, 0.06211, 0.3278, 0.1062, 0.3938, 0.08029, 0.4197, 0.02827, 0.3418, 0.1062, 0.3938, 0.1722, 0.4379, 0.1582, 0.4717, 0.08029, 0.4197, 0.1722, 0.4379, 0.25, 0.4534, 0.25, 0.49, 0.1582, 0.4717, 0.3278, 0.4379, 0.25, 0.4534, 0.1722, 0.4379, 0.1062, 0.3938, 0.06211, 0.3278, 0.04663, 0.25, 0.06211, 0.1722, 0.1062, 0.1062, 0.1722, 0.06211, 0.25, 0.04663, 0.3278, 0.06211, 0.3938, 0.1062, 0.4379, 0.1722, 0.4534, 0.25, 0.4379, 0.3278, 0.3938, 0.3938, 0.4379, 0.3278, 0.3938, 0.3938, 0.3938, 0.3938, 0.4379, 0.3278, 0.06211, 0.1722, 0.1062, 0.1062, 0.1062, 0.1062, 0.06211, 0.1722, 0.4534, 0.25, 0.4379, 0.3278, 0.4379, 0.3278, 0.4534, 0.25, 0.04663, 0.25, 0.06211, 0.1722, 0.06211, 0.1722, 0.04663, 0.25, 0.4379, 0.1722, 0.4534, 0.25, 0.4534, 0.25, 0.4379, 0.1722, 0.06211, 0.3278, 0.04663, 0.25, 0.04663, 0.25, 0.06211, 0.3278, 0.3938, 0.1062, 0.4379, 0.1722, 0.4379, 0.1722, 0.3938, 0.1062, 0.1062, 0.3938, 0.06211, 0.3278, 0.06211, 0.3278, 0.1062, 0.3938, 0.3278, 0.06211, 0.3938, 0.1062, 0.3938, 0.1062, 0.3278, 0.06211, 0.1722, 0.4379, 0.1062, 0.3938, 0.1062, 0.3938, 0.1722, 0.4379, 0.25, 0.04663, 0.3278, 0.06211, 0.3278, 0.06211, 0.25, 0.04663, 0.3278, 0.4379, 0.25, 0.4534, 0.25, 0.4534, 0.3278, 0.4379, 0.25, 0.4534, 0.1722, 0.4379, 0.1722, 0.4379, 0.25, 0.4534, 0.1722, 0.06211, 0.25, 0.04663, 0.25, 0.04663, 0.1722, 0.06211, 0.3938, 0.3938, 0.3278, 0.4379, 0.3278, 0.4379, 0.3938, 0.3938])
me_cylinder_005.update()
me_cylinder_006 = bpy.data.meshes.new('Cylinder.006')
me_cylinder_006.from_pydata([(4.768e-07, 0.25, -0.25), (4.768e-07, 0.25, 0.25), (0.09567, 0.231, -0.25), (0.09567, 0.231, 0.25), (0.1768, 0.1768, -0.25), (0.1768, 0.1768, 0.25), (0.231, 0.09567, -0.25), (0.231, 0.09567, 0.25), (0.25, 3.234e-06, -0.25), (0.25, 3.204e-06, 0.25), (0.231, -0.09567, -0.25), (0.231, -0.09567, 0.25), (0.1768, -0.1768, -0.25), (0.1768, -0.1768, 0.25), (0.09567, -0.231, -0.25), (0.09567, -0.231, 0.25), (4.768e-07, -0.25, -0.25), (4.768e-07, -0.25, 0.25), (-0.09567, -0.231, -0.25), (-0.09567, -0.231, 0.25), (-0.1768, -0.1768, -0.25), (-0.1768, -0.1768, 0.25), (-0.231, -0.09567, -0.25), (-0.231, -0.09567, 0.25), (-0.25, 3.234e-06, -0.25), (-0.25, 3.204e-06, 0.25), (-0.231, 0.09567, -0.25), (-0.231, 0.09567, 0.25), (-0.1768, 0.1768, -0.25), (-0.1768, 0.1768, 0.25), (-0.09567, 0.231, -0.25), (-0.09567, 0.231, 0.25), (7.105e-15, 0.2611, -0.7995), (-7.105e-15, 1.205, -1.273), (0.09567, 0.2791, -0.7984), (0.09567, 1.223, -1.271), (0.1768, 0.3304, -0.7954), (0.1768, 1.275, -1.268), (0.231, 0.4071, -0.7909), (0.231, 1.352, -1.264), (0.25, 0.4977, -0.7856), (0.25, 1.442, -1.259), (0.231, 0.5882, -0.7803), (0.231, 1.533, -1.253), (0.1768, 0.6649, -0.7758), (0.1768, 1.609, -1.249), (0.09567, 0.7162, -0.7728), (0.09567, 1.661, -1.246), (7.105e-15, 0.7342, -0.7717), (-7.105e-15, 1.679, -1.245), (-0.09567, 0.7162, -0.7728), (-0.09567, 1.661, -1.246), (-0.1768, 0.6649, -0.7758), (-0.1768, 1.609, -1.249), (-0.231, 0.5882, -0.7803), (-0.231, 1.533, -1.253), (-0.25, 0.4977, -0.7856), (-0.25, 1.442, -1.259), (-0.231, 0.4071, -0.7909), (-0.231, 1.352, -1.264), (-0.1768, 0.3304, -0.7954), (-0.1768, 1.275, -1.268), (-0.09567, 0.2791, -0.7984), (-0.09567, 1.223, -1.271)], [], [(0, 1, 3, 2), (2, 3, 5, 4), (4, 5, 7, 6), (6, 7, 9, 8), (8, 9, 11, 10), (10, 11, 13, 12), (12, 13, 15, 14), (14, 15, 17, 16), (16, 17, 19, 18), (18, 19, 21, 20), (20, 21, 23, 22), (22, 23, 25, 24), (24, 25, 27, 26), (26, 27, 29, 28), (3, 1, 31, 29, 27, 25, 23, 21, 19, 17, 15, 13, 11, 9, 7, 5), (28, 29, 31, 30), (30, 31, 1, 0), (0, 2, 4, 6, 8, 10, 12, 14, 16, 18, 20, 22, 24, 26, 28, 30), (32, 33, 35, 34), (34, 35, 37, 36), (36, 37, 39, 38), (38, 39, 41, 40), (40, 41, 43, 42), (42, 43, 45, 44), (44, 45, 47, 46), (46, 47, 49, 48), (48, 49, 51, 50), (50, 51, 53, 52), (52, 53, 55, 54), (54, 55, 57, 56), (56, 57, 59, 58), (58, 59, 61, 60), (35, 33, 63, 61, 59, 57, 55, 53, 51, 49, 47, 45, 43, 41, 39, 37), (60, 61, 63, 62), (62, 63, 33, 32), (32, 34, 36, 38, 40, 42, 44, 46, 48, 50, 52, 54, 56, 58, 60, 62)])
_uv = me_cylinder_006.uv_layers.new(name='UVMap')
_uv.uv.foreach_set('vector', [1.0, 0.5, 1.0, 1.0, 0.9375, 1.0, 0.9375, 0.5, 0.9375, 0.5, 0.9375, 1.0, 0.875, 1.0, 0.875, 0.5, 0.875, 0.5, 0.875, 1.0, 0.8125, 1.0, 0.8125, 0.5, 0.8125, 0.5, 0.8125, 1.0, 0.75, 1.0, 0.75, 0.5, 0.75, 0.5, 0.75, 1.0, 0.6875, 1.0, 0.6875, 0.5, 0.6875, 0.5, 0.6875, 1.0, 0.625, 1.0, 0.625, 0.5, 0.625, 0.5, 0.625, 1.0, 0.5625, 1.0, 0.5625, 0.5, 0.5625, 0.5, 0.5625, 1.0, 0.5, 1.0, 0.5, 0.5, 0.5, 0.5, 0.5, 1.0, 0.4375, 1.0, 0.4375, 0.5, 0.4375, 0.5, 0.4375, 1.0, 0.375, 1.0, 0.375, 0.5, 0.375, 0.5, 0.375, 1.0, 0.3125, 1.0, 0.3125, 0.5, 0.3125, 0.5, 0.3125, 1.0, 0.25, 1.0, 0.25, 0.5, 0.25, 0.5, 0.25, 1.0, 0.1875, 1.0, 0.1875, 0.5, 0.1875, 0.5, 0.1875, 1.0, 0.125, 1.0, 0.125, 0.5, 0.3418, 0.4717, 0.25, 0.49, 0.1582, 0.4717, 0.08029, 0.4197, 0.02827, 0.3418, 0.01, 0.25, 0.02827, 0.1582, 0.08029, 0.08029, 0.1582, 0.02827, 0.25, 0.01, 0.3418, 0.02827, 0.4197, 0.08029, 0.4717, 0.1582, 0.49, 0.25, 0.4717, 0.3418, 0.4197, 0.4197, 0.125, 0.5, 0.125, 1.0, 0.0625, 1.0, 0.0625, 0.5, 0.0625, 0.5, 0.0625, 1.0, 0.0, 1.0, 0.0, 0.5, 0.75, 0.49, 0.8418, 0.4717, 0.9197, 0.4197, 0.9717, 0.3418, 0.99, 0.25, 0.9717, 0.1582, 0.9197, 0.08029, 0.8418, 0.02827, 0.75, 0.01, 0.6582, 0.02827, 0.5803, 0.08029, 0.5283, 0.1582, 0.51, 0.25, 0.5283, 0.3418, 0.5803, 0.4197, 0.6582, 0.4717, 1.0, 0.5, 1.0, 1.0, 0.9375, 1.0, 0.9375, 0.5, 0.9375, 0.5, 0.9375, 1.0, 0.875, 1.0, 0.875, 0.5, 0.875, 0.5, 0.875, 1.0, 0.8125, 1.0, 0.8125, 0.5, 0.8125, 0.5, 0.8125, 1.0, 0.75, 1.0, 0.75, 0.5, 0.75, 0.5, 0.75, 1.0, 0.6875, 1.0, 0.6875, 0.5, 0.6875, 0.5, 0.6875, 1.0, 0.625, 1.0, 0.625, 0.5, 0.625, 0.5, 0.625, 1.0, 0.5625, 1.0, 0.5625, 0.5, 0.5625, 0.5, 0.5625, 1.0, 0.5, 1.0, 0.5, 0.5, 0.5, 0.5, 0.5, 1.0, 0.4375, 1.0, 0.4375, 0.5, 0.4375, 0.5, 0.4375, 1.0, 0.375, 1.0, 0.375, 0.5, 0.375, 0.5, 0.375, 1.0, 0.3125, 1.0, 0.3125, 0.5, 0.3125, 0.5, 0.3125, 1.0, 0.25, 1.0, 0.25, 0.5, 0.25, 0.5, 0.25, 1.0, 0.1875, 1.0, 0.1875, 0.5, 0.1875, 0.5, 0.1875, 1.0, 0.125, 1.0, 0.125, 0.5, 0.3418, 0.4717, 0.25, 0.49, 0.1582, 0.4717, 0.08029, 0.4197, 0.02827, 0.3418, 0.01, 0.25, 0.02827, 0.1582, 0.08029, 0.08029, 0.1582, 0.02827, 0.25, 0.01, 0.3418, 0.02827, 0.4197, 0.08029, 0.4717, 0.1582, 0.49, 0.25, 0.4717, 0.3418, 0.4197, 0.4197, 0.125, 0.5, 0.125, 1.0, 0.0625, 1.0, 0.0625, 0.5, 0.0625, 0.5, 0.0625, 1.0, 0.0, 1.0, 0.0, 0.5, 0.75, 0.49, 0.8418, 0.4717, 0.9197, 0.4197, 0.9717, 0.3418, 0.99, 0.25, 0.9717, 0.1582, 0.9197, 0.08029, 0.8418, 0.02827, 0.75, 0.01, 0.6582, 0.02827, 0.5803, 0.08029, 0.5283, 0.1582, 0.51, 0.25, 0.5283, 0.3418, 0.5803, 0.4197, 0.6582, 0.4717])
me_cylinder_006.update()

# ---- objects
ob_ladder = bpy.data.objects.new('Ladder', me_cube_007)
ob_periscope = bpy.data.objects.new('Periscope', me_cube_008)
ob_view = bpy.data.objects.new('View', me_cube_009)
ob_glass = bpy.data.objects.new('Glass', me_cylinder_005)
ob_handle = bpy.data.objects.new('Handle', me_cylinder_006)

# ---- transforms, parenting, visibility, modifiers, constraints
ob_ladder.location = (0.0, 0.0, 0.0)
ob_periscope.location = (0.0, 0.0, 0.0)
ob_view.parent = ob_periscope
ob_view.location = (0.0, -1.042, 4.815)
ob_view.rotation_euler = (0.0, -0.0, 1.571)
ob_view.scale = (0.1557, 0.1557, 0.08582)
ob_glass.parent = ob_view
ob_glass.matrix_parent_inverse = Matrix(((6.421, -0.0, -0.0, -0.0), (-0.0, 6.421, 0.0, 6.689), (-0.0, -0.0, 11.65, -56.1), (-0.0, 0.0, -0.0, 1.0)))
ob_glass.location = (0.2084, -1.042, 4.816)
ob_glass.rotation_euler = (-0.0, 1.571, 0.0)
ob_glass.scale = (0.5745, 0.5745, 0.5745)
ob_handle.parent = ob_view
ob_handle.matrix_parent_inverse = Matrix(((6.421, -0.0, -0.0, -0.0), (-0.0, 6.421, 0.0, 6.689), (-0.0, -0.0, 11.65, -56.1), (-0.0, 0.0, -0.0, 1.0)))
ob_handle.location = (2.641e-17, -0.5586, 4.773)
ob_handle.rotation_euler = (-1.736, -1.283e-23, 2.585e-16)
ob_handle.scale = (0.1922, 0.1642, 0.9578)

# ---- collection membership
scene.collection.objects.link(ob_ladder)
scene.collection.objects.link(ob_periscope)
scene.collection.objects.link(ob_view)
scene.collection.objects.link(ob_glass)
scene.collection.objects.link(ob_handle)

# ---- scene / render settings (as saved in the file)
scene.frame_start = 1; scene.frame_end = 250; scene.frame_set(1)
scene.render.engine = 'BLENDER_EEVEE_NEXT'
scene.render.image_settings.exr_codec = 'NONE'
scene.render.use_bake_clear = False
scene.render.bake_margin = 0
scene.render.bake_bias = 0.0
scene.render.bake_samples = 0
scene.render.simplify_subdivision_render = 0
scene.render.simplify_child_particles_render = 0.0
scene.eevee.use_volume_custom_range = False
scene.eevee.gtao_distance = 0.0
scene.eevee.use_fast_gi = False
scene.view_settings.white_balance_temperature = 0.0
scene.view_settings.white_balance_tint = 0.0
scene.view_settings.white_balance_whitepoint = (2.97, 0.5193, -0.0414)
bpy.context.view_layer.update()

# ---- added for rendering (the .blend has no active camera and no usable light): camera, sun + grey world if the file has none
cam_auto = bpy.data.cameras.new('AutoCamera')
cam_auto.lens = 50.0
cam_auto.sensor_width = 36.0
cam_auto.clip_end = 1000.0
ob_auto_camera = bpy.data.objects.new('AutoCamera', cam_auto)
scene.collection.objects.link(ob_auto_camera)
ob_auto_camera.location = (8.56399, -10.4024, 9.85444)
ob_auto_camera.rotation_euler = (1.09748, -7.21219e-08, 0.694738)
scene.camera = ob_auto_camera
light_auto_sun = bpy.data.lights.new('AutoSun', 'SUN')
light_auto_sun.energy = 3.0
light_auto_sun.angle = 0.0523599
ob_auto_sun = bpy.data.objects.new('AutoSun', light_auto_sun)
scene.collection.objects.link(ob_auto_sun)
ob_auto_sun.rotation_euler = (0.872665, 0.174533, 0.523599)
if scene.world is None:
    world_auto = bpy.data.worlds.new('AutoWorld')
    world_auto.color = (0.3, 0.3, 0.3)
    scene.world = world_auto
bpy.context.view_layer.update()
